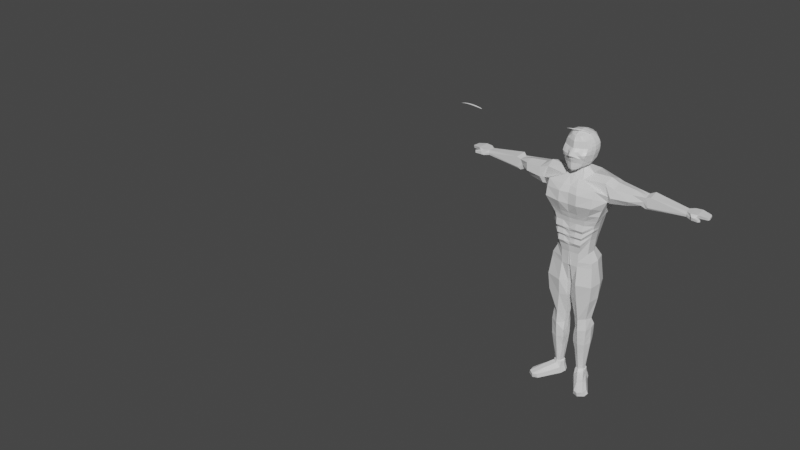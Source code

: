 # Source: char2_hair.blend  (saved by Blender 2.80.75; exported with 4.5.12 LTS)
import bpy
from mathutils import Matrix  # noqa: F401  (used for matrix-valued properties, if any)

bpy.ops.wm.read_factory_settings(use_empty=True)
scene = bpy.context.scene
scene.name = 'Scene'

# ---- collections
col_collection = bpy.data.collections.new('Collection'); scene.collection.children.link(col_collection)

# ---- materials (node trees are filled in below, after node groups)
mat_material = bpy.data.materials.new('Material')
mat_material.alpha_threshold = 0.0
mat_material.use_transparent_shadow = False
mat_material.line_color = (0.0, 0.0, 0.0, 1.0)

# ---- material node trees
mat_material.use_nodes = True; mat_material.node_tree.nodes.clear()
_N = mat_material.node_tree.nodes; _L = mat_material.node_tree.links
n0 = _N.new('ShaderNodeOutputMaterial'); n0.name = 'Material Output'; n0.location = (300, 300)
n1 = _N.new('ShaderNodeBsdfPrincipled'); n1.name = 'Principled BSDF'; n1.location = (10, 300)
n1.distribution = 'GGX'
n1.subsurface_method = 'BURLEY'
n1.inputs[2].default_value = 0.4
n1.inputs[3].default_value = 1.45
n1.inputs[27].default_value = (0.0, 0.0, 0.0, 1.0)
n1.inputs[28].default_value = 1.0
_L.new(n1.outputs[0], n0.inputs[0])
n0.is_active_output = True

# ---- world
world_world = bpy.data.worlds.new('World'); scene.world = world_world
world_world.use_nodes = True; world_world.node_tree.nodes.clear()
_N = world_world.node_tree.nodes; _L = world_world.node_tree.links
n0 = _N.new('ShaderNodeOutputWorld'); n0.name = 'World Output'; n0.location = (300, 300)
n1 = _N.new('ShaderNodeBackground'); n1.name = 'Background'; n1.location = (10, 300)
n1.inputs[0].default_value = (0.05088, 0.05088, 0.05088, 1.0)
_L.new(n1.outputs[0], n0.inputs[0])
n0.is_active_output = True
world_world.color = (0.05088, 0.05088, 0.05088)
world_world.use_sun_shadow = False
world_world.sun_shadow_jitter_overblur = 0.0

# ---- meshes
me_cube = bpy.data.meshes.new('Cube')
me_cube.from_pydata([(0.2805, 0.3953, 0.126), (0.2246, 0.3905, -0.9549), (0.3497, -0.4155, 0.1611), (0.2719, -0.6307, -1.049), (0.5111, -0.6546, -0.4813), (0.5043, -0.4903, -0.2327), (0.3696, 0.5443, -0.4673), (0.4107, 0.4891, -0.1424), (-0.002034, 0.4234, -1.025), (-0.002028, -0.6149, 0.2198), (-0.0001632, -0.7507, -1.201), (-0.002034, 0.417, 0.2107), (-0.002034, 0.6403, -0.1255), (-0.002034, 0.6785, -0.4833), (-0.0002749, -0.7413, -0.2548), (-0.0002749, -0.976, -0.5158), (0.4412, 0.1063, 0.2288), (0.4291, -0.1674, 0.2298), (0.3916, -0.1437, -1.047), (0.3916, 0.1142, -0.9782), (-0.002034, 0.1623, -1.093), (-0.002034, -0.2605, -1.131), (-0.002034, 0.02842, 0.3622), (-0.002034, -0.3707, 0.337), (0.6292, 0.1872, -0.4731), (0.6292, -0.1595, -0.5374), (0.64, 0.1866, -0.1452), (0.6398, -0.1352, -0.191), (0.3251, 0.4562, -0.7732), (0.3918, -0.6255, -0.8561), (-0.002034, 0.5741, -0.8385), (-0.0002749, -0.8149, -0.8363), (0.542, 0.162, -0.791), (0.542, -0.1588, -0.8326), (0.1446, -0.6769, -1.152), (0.1483, 0.4151, 0.1963), (0.12, 0.3969, -1.028), (0.1595, -0.5659, 0.219), (0.1846, -0.7846, -0.5101), (0.2575, -0.625, -0.2623), (0.1681, 0.6115, -0.4753), (0.1887, 0.5648, -0.134), (0.2173, 0.06189, 0.3163), (0.2221, -0.2692, 0.3215), (0.2056, 0.09792, -1.084), (0.1817, -0.2305, -1.085), (0.2101, -0.74, -0.8359), (0.1459, 0.5152, -0.8059), (0.0002069, 0.5748, -1.477), (-0.00296, -0.5258, -1.547), (0.4777, 0.8252, -1.485), (0.4179, -0.4895, -1.563), (-0.006761, 0.6342, -2.054), (-0.05056, -0.8479, -2.103), (0.5555, 1.012, -2.056), (1.032, -0.7611, -2.143), (1.415, 0.5148, -1.546), (1.303, -0.3558, -1.515), (1.448, 0.5658, -2.333), (1.412, -0.2425, -2.324), (-0.006712, 0.6633, -4.862), (-0.02186, -0.4235, -4.912), (0.2022, 0.7209, -4.864), (0.3848, -0.367, -4.928), (0.6396, 0.5388, -4.834), (0.7155, -0.1735, -4.912), (-0.009919, 0.7255, -2.971), (-0.02705, -0.7191, -3.027), (1.141, 0.5993, -2.958), (0.473, 0.8013, -2.972), (1.151, -0.3231, -3.036), (0.8349, -0.6703, -2.972), (4.495, 0.4279, -1.87), (4.534, 0.154, -1.885), (4.513, 0.4449, -2.084), (4.532, 0.1472, -2.095), (2.882, 0.03035, -1.781), (2.843, 0.4014, -1.746), (2.841, 0.5002, -2.144), (2.698, 0.05086, -2.179), (3.069, 0.04302, -1.726), (3.028, 0.563, -2.199), (3.03, 0.5431, -1.68), (2.885, 0.08333, -2.274), (4.691, 0.5759, -1.853), (4.73, 0.04443, -1.87), (4.693, 0.6053, -2.116), (4.732, 0.0738, -2.133), (4.978, 0.5926, -1.837), (4.993, 0.09644, -1.865), (4.976, 0.622, -2.007), (4.991, 0.1542, -2.026), (5.333, 0.5403, -1.901), (5.373, 0.2131, -1.911), (5.331, 0.5583, -2.013), (5.371, 0.2312, -2.023), (4.809, -0.04817, -1.954), (4.808, -0.01903, -2.094), (4.976, 0.06436, -1.95), (4.974, 0.1217, -2.099), (5.09, -0.06547, -1.99), (5.089, -0.06109, -2.078), (5.146, 0.01325, -1.986), (5.156, 0.02695, -2.083), (5.38, 0.5029, -1.922), (5.419, 0.2713, -1.928), (5.378, 0.5157, -1.995), (5.417, 0.2841, -2.002), (1.654, 0.4772, -1.6), (1.546, -0.2892, -2.326), (1.695, -0.3444, -1.659), (1.652, 0.5481, -2.267), (2.418, -0.1963, -1.726), (2.376, 0.522, -2.2), (2.382, 0.4114, -1.68), (2.246, -0.1532, -2.246), (-0.005041, 0.5811, -1.738), (-0.0004393, -0.7314, -1.851), (0.5274, 0.9529, -1.733), (1.025, -0.6546, -1.837), (1.414, 0.6549, -1.966), (1.455, -0.3466, -2.034), (4.505, 0.467, -1.987), (4.532, 0.1298, -2.0), (2.781, 0.04158, -1.999), (2.842, 0.4555, -1.964), (2.994, 0.03319, -2.183), (3.029, 0.5633, -1.964), (4.692, 0.592, -1.997), (4.731, 0.06051, -2.014), (4.977, 0.6087, -1.934), (4.992, 0.1281, -1.953), (5.332, 0.5501, -1.962), (5.372, 0.223, -1.972), (4.808, -0.03221, -2.03), (4.975, 0.09574, -2.031), (5.09, -0.06307, -2.039), (5.152, 0.02075, -2.039), (5.379, 0.5099, -1.962), (5.418, 0.2783, -1.969), (1.694, 0.7093, -1.957), (1.613, -0.4515, -2.025), (2.377, 0.619, -1.965), (2.324, -0.31, -2.011), (0.4486, -0.03697, 0.2381), (0.3916, -0.0212, -1.012), (-0.002034, -0.05476, -1.112), (-0.002034, -0.183, 0.3566), (0.6292, 0.00739, -0.5052), (0.6538, 0.01926, -0.1681), (0.542, -0.004848, -0.8118), (0.1771, -0.07198, -1.084), (0.2197, -0.1101, 0.3189), (-0.00296, -0.05585, -1.522), (0.6048, -0.02828, -1.369), (-0.02866, -0.2282, -2.079), (1.359, 0.06281, -1.371), (1.329, 0.0266, -2.308), (-0.02186, 0.1577, -4.887), (0.7638, 0.2113, -4.873), (1.113, 0.1381, -2.997), (-0.01848, -0.1208, -2.999), (4.514, 0.2909, -1.877), (4.522, 0.296, -2.089), (2.77, 0.2755, -2.162), (2.862, 0.2159, -1.764), (2.957, 0.313, -2.256), (3.049, 0.2931, -1.703), (4.711, 0.3102, -1.862), (4.712, 0.3396, -2.124), (4.986, 0.3445, -1.846), (4.984, 0.3881, -2.016), (5.353, 0.3767, -1.906), (5.351, 0.3948, -2.018), (5.4, 0.3871, -1.925), (5.398, 0.3999, -1.999), (1.659, 0.108, -1.532), (1.599, 0.1295, -2.356), (2.398, 0.1214, -1.634), (2.311, 0.1844, -2.31), (5.399, 0.3941, -1.965), (-0.01703, -0.1835, -1.827), (-0.03775, -0.8423, -2.606), (0.5824, 0.9051, -2.555), (-0.008481, 0.6772, -2.553), (1.289, 0.6432, -2.664), (1.24, -0.2864, -2.738), (1.034, -0.8266, -2.539), (-0.02312, -0.2098, -2.58), (1.21, 0.1488, -2.701), (0.04157, 0.4147, -1.026), (0.05437, -0.6013, 0.2247), (0.05967, -0.9607, -0.5141), (0.08962, -0.7057, -0.2524), (0.08322, 0.131, -1.088), (0.07161, -0.2459, -1.108), (0.06853, -0.7968, -0.83), (0.05363, -0.7409, -1.183), (0.05534, 0.4252, 0.2037), (0.06499, 0.6459, -0.4794), (0.07499, 0.6036, -0.1296), (0.08892, 0.03919, 0.3447), (0.09127, -0.3213, 0.3319), (0.05419, 0.5454, -0.8227), (0.2309, 0.6682, -1.491), (0.2018, -0.5081, -1.555), (0.2668, 0.8904, -2.055), (0.3907, -0.9102, -2.111), (0.08715, 0.7166, -4.863), (0.1672, -0.396, -4.92), (0.3923, -0.7114, -3.032), (0.225, 0.8304, -2.971), (0.3052, -0.7785, -1.86), (0.2564, 0.8576, -1.735), (0.09009, -0.1475, 0.3383), (0.3276, 0.8622, -2.554), (0.3988, -0.9282, -2.562), (-0.01426, 0.7284, -3.227), (0.9823, 0.5773, -3.209), (1.058, -0.2687, -3.287), (0.6876, -0.5953, -3.251), (-0.02516, -0.6401, -3.281), (0.3745, 0.7688, -3.229), (1.052, 0.1647, -3.248), (-0.01971, -0.01951, -3.254), (0.3216, -0.6183, -3.287), (0.1749, 0.8187, -3.228), (-0.01563, 0.6835, -3.744), (0.867, 0.5703, -3.724), (0.9428, -0.2515, -3.538), (0.6304, -0.5541, -3.505), (0.9462, 0.1731, -3.631), (-0.0201, 0.01245, -3.771), (0.2993, -0.5782, -3.498), (0.1591, 0.7518, -3.745), (-0.02456, -0.6011, -3.492), (0.3435, 0.7645, -3.746), (-0.0172, 0.6845, -4.0), (0.8097, 0.5624, -3.978), (0.9311, -0.245, -3.76), (0.5773, -0.507, -3.916), (0.9003, 0.1827, -3.885), (-0.02054, 0.04902, -4.026), (0.2737, -0.5324, -3.908), (0.141, 0.749, -4.001), (-0.02388, -0.5564, -3.902), (0.3079, 0.7596, -4.002), (-0.01864, 0.6855, -4.236), (0.7569, 0.5551, -4.212), (0.8328, -0.2138, -4.026), (0.5282, -0.4636, -4.242), (0.858, 0.1916, -4.119), (-0.02095, 0.08273, -4.262), (0.2502, -0.4901, -4.234), (0.1243, 0.7465, -4.237), (-0.02325, -0.5151, -4.227), (0.2751, 0.7551, -4.238), (-0.01997, 0.6863, -4.45), (0.7084, 0.5483, -4.423), (0.7843, -0.1971, -4.237), (0.4831, -0.4236, -4.606), (0.819, 0.1998, -4.331), (-0.02132, 0.1138, -4.475), (0.2285, -0.4511, -4.598), (0.1089, 0.7441, -4.45), (-0.02268, -0.4772, -4.59), (0.245, 0.751, -4.451), (-0.02419, -0.5765, -3.759), (0.3239, 0.7618, -3.887), (-0.01649, 0.6841, -3.885), (0.8355, 0.566, -3.863), (0.9113, -0.2407, -3.677), (0.6012, -0.6021, -3.773), (0.9209, 0.1784, -3.771), (-0.02034, 0.03257, -3.911), (0.2852, -0.6269, -3.766), (0.1491, 0.7503, -3.886), (-0.02355, -0.5348, -4.105), (0.2907, 0.7573, -4.126), (-0.01795, 0.685, -4.124), (0.782, 0.5586, -4.101), (0.8579, -0.2224, -3.915), (0.5515, -0.5572, -4.12), (0.8781, 0.1874, -4.008), (-0.02075, 0.06669, -4.15), (0.2614, -0.5831, -4.112), (0.1322, 0.7477, -4.125), (-0.02295, -0.4953, -4.434), (0.2593, 0.753, -4.35), (-0.01934, 0.6859, -4.348), (0.7315, 0.5515, -4.323), (0.8074, -0.205, -4.137), (0.5046, -0.512, -4.449), (0.8376, 0.1959, -4.23), (-0.02114, 0.09896, -4.373), (0.2389, -0.539, -4.441), (0.1162, 0.7452, -4.349), (0.5195, -0.5745, -0.3721), (-0.0002749, -0.8687, -0.402), (0.3906, 0.5161, -0.3013), (-0.002034, 0.659, -0.3005), (0.6508, 0.1869, -0.3056), (0.6571, -0.1471, -0.3604), (0.212, -0.7412, -0.3772), (0.1786, 0.5876, -0.3009), (0.6539, 0.01345, -0.333), (0.0701, 0.6243, -0.3007), (0.08496, -0.8325, -0.3823), (0.3473, 0.5002, -0.6202), (0.4636, -0.6668, -0.6285), (-0.002034, 0.6263, -0.6609), (3.628e-05, -0.8611, -0.6157), (0.5856, 0.1746, -0.632), (0.5856, -0.1591, -0.685), (0.2393, -0.7979, -0.6094), (0.157, 0.5634, -0.6406), (0.5856, 0.001271, -0.6585), (0.05959, 0.5957, -0.651), (0.08475, -0.8627, -0.6046), (0.2972, 0.4209, -0.8427), (0.3534, -0.6352, -0.9319), (-0.002034, 0.5086, -0.9104), (-0.0002149, -0.8161, -1.028), (0.4872, 0.1364, -0.8635), (0.4872, -0.1507, -0.9196), (0.132, 0.4648, -0.8972), (0.1846, -0.7454, -1.004), (0.4872, -0.01363, -0.8916), (0.04741, 0.4873, -0.9039), (0.06052, -0.7953, -1.014), (0.2843, 0.4046, -0.9029), (0.3357, -0.6328, -0.9947), (-0.002034, 0.4783, -0.9716), (-0.0001872, -0.8048, -1.118), (0.4619, 0.1245, -0.9251), (0.4619, -0.1469, -0.9878), (0.1255, 0.4415, -0.9674), (0.1631, -0.741, -1.112), (0.4619, -0.01769, -0.9564), (0.04428, 0.4604, -0.9696), (0.05682, -0.7877, -1.127), (0.3923, -0.3222, 0.1849), (-0.001979, -0.539, -1.187), (-0.00291, -0.5345, 0.2736), (0.5762, -0.4107, -0.5094), (0.5941, -0.3125, -0.1909), (0.3318, -0.4021, -1.048), (0.467, -0.4146, -0.8444), (0.1902, -0.4436, 0.2601), (0.165, -0.4682, -1.102), (0.06263, -0.5075, -1.155), (0.07527, -0.4903, 0.267), (0.5884, -0.3605, -0.3467), (0.5247, -0.4126, -0.6769), (0.4204, -0.4079, -0.9255), (0.3989, -0.4048, -0.991), (0.2261, -0.6555, -1.104), (0.2096, 0.4059, 0.1638), (0.2615, 0.5804, -0.4716), (0.2916, 0.5297, -0.1379), (0.3336, 0.08249, 0.2863), (0.318, -0.222, 0.3009), (0.229, 0.4878, -0.7908), (0.1425, 0.4071, -0.9941), (0.2507, -0.5155, 0.1989), (0.3838, -0.7411, -0.4968), (0.3719, -0.5626, -0.2548), (0.3143, 0.1055, -1.035), (0.3015, -0.1894, -1.067), (0.2943, -0.6869, -0.8454), (0.3258, -0.07621, 0.2936), (0.299, -0.04844, -1.051), (0.3903, -0.6639, -0.3765), (0.2769, 0.5545, -0.3011), (0.3432, -0.7235, -0.6271), (0.2452, 0.5341, -0.6312), (0.2628, -0.6944, -0.9708), (0.2085, 0.4444, -0.8719), (0.1991, 0.4244, -0.9375), (0.2431, -0.6908, -1.057), (0.2839, -0.3972, 0.2493), (0.2648, -0.4376, -1.077), (-0.002034, 0.5945, -0.02175), (0.4603, -0.4991, -0.07642), (-0.0007928, -0.7306, -0.1189), (0.3723, 0.4763, -0.05869), (0.6114, 0.1629, -0.02796), (0.6085, -0.1447, -0.05271), (0.2282, -0.6231, -0.1174), (0.1767, 0.5355, -0.03195), (0.6099, 0.002644, -0.04033), (0.06919, 0.5658, -0.02671), (0.08064, -0.6921, -0.1182), (0.5345, -0.3217, -0.06455), (0.3358, -0.5656, -0.09841), (0.2674, 0.5081, -0.04435), (-0.002034, 0.547, 0.08583), (0.4147, -0.5082, 0.04218), (-0.00133, -0.7128, 0.02209), (0.3324, 0.4631, 0.02812), (0.5491, 0.1383, 0.09356), (0.5305, -0.1545, 0.09066), (0.1977, -0.6211, 0.01998), (0.1644, 0.5051, 0.07381), (0.5398, -0.01458, 0.09211), (0.06317, 0.5266, 0.07998), (0.07133, -0.678, 0.02107), (0.4727, -0.3312, 0.06645), (0.2983, -0.5688, 0.03027), (0.2422, 0.4856, 0.05264), (0.3081, 0.2524, -0.9666), (0.3744, 0.2761, 0.1963), (-0.002034, 0.3073, -1.059), (-0.002034, 0.2515, 0.2986), (0.4994, 0.3657, -0.4702), (0.5411, 0.3378, -0.1438), (0.4335, 0.3091, -0.7821), (0.1628, 0.2596, -1.056), (0.1828, 0.2638, 0.2638), (0.0624, 0.2841, -1.057), (0.07213, 0.2575, 0.2817), (0.5207, 0.3515, -0.3034), (0.4665, 0.3374, -0.6261), (0.3922, 0.2786, -0.8531), (0.3731, 0.2645, -0.914), (0.2716, 0.2695, 0.2325), (0.2526, 0.2563, -1.014), (0.4918, 0.3196, -0.04333), (0.4407, 0.3007, 0.06084), (0.3346, 0.475, -0.708), (0.4224, -0.6431, -0.7187), (-0.002034, 0.5963, -0.7628), (-0.0001422, -0.856, -0.6917), (0.5606, 0.1674, -0.7232), (0.5606, -0.159, -0.7697), (0.2225, -0.7775, -0.6865), (0.1506, 0.5357, -0.7354), (0.5606, -0.002238, -0.7464), (0.05649, 0.5669, -0.7495), (0.07545, -0.8421, -0.6913), (0.4916, -0.4137, -0.7729), (0.2359, 0.5076, -0.7227), (0.3152, -0.7152, -0.7102), (0.4476, 0.3212, -0.7156), (-0.09344, 0.7112, -5.253), (-0.0533, -0.3998, -5.302), (0.1763, 1.01, -5.291), (0.3812, -0.3433, -5.319), (0.8173, 0.804, -5.285), (0.9145, -0.1498, -5.302), (-0.0533, 0.1814, -5.277), (0.9763, 0.235, -5.263), (0.02904, 1.006, -5.307), (0.1193, -0.3723, -5.31), (-0.121, 0.7165, -5.48), (-0.06037, -0.3945, -5.529), (0.3059, 1.047, -5.572), (0.3533, -0.3381, -5.546), (0.8421, 0.8093, -5.542), (0.9433, -0.1445, -5.53), (-0.121, 0.1867, -5.505), (1.008, 0.2403, -5.49), (-0.1753, 0.8527, -5.966), (0.04871, -0.366, -5.537), (-0.04279, 0.2145, -5.509), (0.4969, -0.1732, -8.098), (0.8642, 0.3215, -8.101), (0.7706, 0.02702, -8.066), (0.6829, 0.5604, -8.153), (0.4665, 0.7018, -8.228), (0.286, 0.4887, -8.315), (0.2057, 0.06666, -8.132), (0.1565, 0.2957, -8.21), (0.5427, 0.1181, -10.84), (0.7628, 0.461, -10.99), (0.7394, 0.2748, -10.82), (0.7079, 0.6426, -10.95), (0.508, 0.6869, -10.98), (0.3376, 0.5925, -10.98), (0.3609, 0.1587, -11.03), (0.2929, 0.4176, -11.01), (0.4653, 0.6881, -8.563), (0.8357, 0.6617, -8.533), (0.1972, 0.3085, -8.59), (0.236, 0.5091, -8.562), (0.2572, 0.1101, -8.619), (0.5175, -0.1639, -8.627), (0.8309, 0.01314, -8.611), (0.888, 0.3343, -8.572), (0.01365, 0.2518, -7.128), (0.08978, 0.6813, -7.157), (0.9721, -0.1564, -7.097), (0.4117, -0.2882, -7.113), (0.09301, -0.1644, -7.104), (0.3759, 0.9804, -7.097), (1.06, 0.3508, -7.057), (0.8268, 0.8861, -7.067), (-0.008056, 0.2375, -6.372), (1.032, -0.2208, -6.36), (0.09668, -0.1933, -6.368), (1.116, 0.338, -6.321), (-0.01219, 0.7472, -6.404), (0.3892, -0.4067, -6.376), (0.3489, 1.006, -6.377), (0.9688, 0.8064, -6.347), (0.5177, 0.5223, -11.3), (0.547, 0.1338, -11.33), (0.8453, 0.5186, -11.28), (0.8079, 0.2968, -11.31), (0.7737, 0.7003, -11.24), (0.5128, 0.7446, -11.27), (0.2903, 0.6502, -11.27), (0.3127, 0.2118, -11.32), (0.232, 0.4695, -11.29), (1.351, -0.4275, -11.13), (1.319, -0.7052, -11.13), (1.122, -0.8619, -11.14), (1.387, -0.6405, -11.33), (0.9402, -0.7786, -11.14), (1.425, -0.4187, -11.29), (1.126, -0.8035, -11.35), (0.8921, -0.7255, -11.34), (1.113, -0.1962, -11.32), (1.15, 0.02557, -11.28), (1.068, -0.03209, -11.0), (1.044, -0.2609, -10.95), (0.6175, -0.2812, -11.33), (0.6656, -0.3344, -11.11), (0.8517, -0.3592, -11.34), (0.8474, -0.4176, -10.97), (0.6674, 0.5769, -10.7), (0.3861, 0.5335, -10.71), (0.5381, 0.1785, -10.71), (0.7125, 0.4364, -10.73), (0.5121, 0.6207, -10.71), (0.3547, 0.4068, -10.71), (0.4081, 0.2267, -10.71), (0.6872, 0.2888, -10.72), (0.4887, 0.7974, -9.779), (0.2759, 0.3577, -9.794), (0.3187, 0.141, -9.806), (0.759, 0.1191, -9.807), (0.7281, 0.665, -9.782), (0.2689, 0.5213, -9.775), (0.5278, 0.01309, -9.811), (0.8415, 0.3854, -9.791), (0.7067, 0.5871, -10.74), (0.3423, 0.5427, -10.75), (0.5402, 0.1691, -10.73), (0.7643, 0.4402, -10.77), (0.5064, 0.6309, -10.75), (0.3009, 0.4085, -10.76), (0.3697, 0.2161, -10.76), (0.7334, 0.2866, -10.74), (0.4778, 0.8608, -9.308), (0.2394, 0.3349, -9.328), (0.2404, 0.06525, -9.348), (0.7924, 0.0404, -9.345), (0.7906, 0.7049, -9.282), (0.2229, 0.5157, -9.305), (0.523, -0.07024, -9.355), (0.9014, 0.3617, -9.318), (0.4599, 0.8225, -8.961), (0.2198, 0.3226, -8.985), (0.2482, 0.02102, -9.009), (0.8103, 0.02772, -9.003), (0.8115, 0.7018, -8.933), (0.2248, 0.5126, -8.959), (0.5204, -0.1138, -9.016), (0.8952, 0.3489, -8.971)], [], [(375, 358, 6, 308), (318, 192, 15, 311), (373, 359, 7, 299), (381, 346, 3, 356), (407, 341, 2, 397), (409, 357, 0, 399), (353, 344, 4, 309), (307, 193, 14, 298), (406, 191, 9, 398), (351, 343, 9, 191), (352, 345, 5, 297), (421, 415, 26, 301), (305, 149, 27, 302), (420, 413, 22, 201), (214, 147, 23, 202), (422, 414, 24, 312), (316, 148, 25, 313), (428, 411, 16, 400), (404, 144, 17, 401), (426, 410, 19, 367), (371, 145, 18, 368), (327, 150, 33, 324), (423, 416, 32, 323), (354, 347, 29, 320), (329, 196, 31, 322), (377, 362, 28, 319), (328, 203, 47, 325), (376, 369, 46, 326), (194, 44, 50, 204), (419, 417, 44, 194), (370, 152, 43, 361), (425, 418, 42, 360), (380, 348, 37, 364), (408, 364, 37, 402), (372, 366, 39, 303), (405, 198, 35, 403), (350, 349, 34, 197), (306, 200, 41, 304), (374, 365, 38, 314), (317, 199, 40, 315), (181, 116, 52, 155), (195, 21, 49, 205), (151, 45, 51, 154), (146, 20, 48, 153), (266, 258, 64, 62), (213, 118, 54, 206), (212, 117, 53, 207), (118, 50, 56, 120), (167, 80, 73, 162), (119, 55, 59, 121), (262, 257, 60, 158), (154, 51, 57, 156), (62, 64, 448, 446), (61, 158, 450, 445), (261, 259, 65, 159), (264, 266, 62, 208), (259, 260, 63, 65), (263, 265, 61, 209), (216, 182, 67, 210), (186, 187, 71, 70), (215, 183, 69, 211), (189, 186, 70, 160), (188, 184, 66, 161), (183, 185, 68, 69), (162, 73, 85, 168), (166, 81, 74, 163), (127, 82, 72, 122), (126, 83, 75, 123), (143, 115, 79, 124), (142, 114, 77, 125), (179, 113, 78, 164), (178, 112, 76, 165), (124, 79, 83, 126), (125, 77, 82, 127), (164, 78, 81, 166), (165, 76, 80, 167), (168, 85, 89, 170), (163, 74, 86, 169), (122, 72, 84, 128), (123, 75, 87, 129), (170, 89, 93, 172), (169, 86, 90, 171), (128, 84, 88, 130), (89, 85, 96, 98), (172, 93, 105, 174), (171, 90, 94, 173), (130, 88, 92, 132), (131, 91, 95, 133), (134, 97, 101, 136), (129, 87, 97, 134), (87, 91, 99, 97), (131, 89, 98, 135), (136, 101, 103, 137), (135, 98, 102, 137), (98, 96, 100, 102), (97, 99, 103, 101), (180, 139, 107, 175), (173, 94, 106, 175), (132, 92, 104, 138), (133, 95, 107, 139), (156, 57, 110, 176), (157, 58, 111, 177), (120, 56, 108, 140), (121, 59, 109, 141), (176, 110, 112, 178), (177, 111, 113, 179), (140, 108, 114, 142), (141, 109, 115, 143), (110, 141, 143, 112), (111, 140, 142, 113), (57, 121, 141, 110), (58, 120, 140, 111), (93, 133, 139, 105), (94, 132, 138, 106), (174, 105, 139, 180), (99, 135, 137, 103), (100, 136, 137, 102), (91, 131, 135, 99), (85, 129, 134, 96), (96, 134, 136, 100), (89, 131, 133, 93), (90, 130, 132, 94), (86, 128, 130, 90), (73, 123, 129, 85), (74, 122, 128, 86), (78, 125, 127, 81), (76, 124, 126, 80), (113, 142, 125, 78), (112, 143, 124, 76), (80, 126, 123, 73), (81, 127, 122, 74), (51, 119, 121, 57), (54, 118, 120, 58), (205, 49, 117, 212), (204, 50, 118, 213), (153, 48, 116, 181), (49, 153, 181, 117), (104, 174, 180, 138), (109, 177, 179, 115), (108, 176, 178, 114), (59, 157, 177, 109), (56, 156, 176, 108), (95, 173, 175, 107), (138, 180, 175, 106), (91, 171, 173, 95), (92, 172, 174, 104), (87, 169, 171, 91), (88, 170, 172, 92), (75, 163, 169, 87), (84, 168, 170, 88), (77, 165, 167, 82), (79, 164, 166, 83), (114, 178, 165, 77), (115, 179, 164, 79), (83, 166, 163, 75), (72, 162, 168, 84), (182, 188, 161, 67), (185, 189, 160, 68), (258, 261, 159, 64), (158, 60, 444, 450), (208, 62, 446, 452), (50, 154, 156, 56), (265, 262, 158, 61), (82, 167, 162, 72), (21, 146, 153, 49), (44, 151, 154, 50), (117, 181, 155, 53), (360, 42, 152, 370), (323, 32, 150, 327), (367, 19, 145, 371), (400, 16, 144, 404), (312, 24, 148, 316), (201, 22, 147, 214), (301, 26, 149, 305), (58, 157, 189, 185), (53, 155, 188, 182), (54, 58, 185, 183), (155, 52, 184, 188), (157, 59, 186, 189), (206, 54, 183, 215), (59, 55, 187, 186), (207, 53, 182, 216), (55, 207, 216, 187), (52, 206, 215, 184), (42, 201, 214, 152), (209, 61, 445, 453), (48, 204, 213, 116), (51, 205, 212, 119), (184, 215, 211, 66), (187, 216, 210, 71), (260, 263, 209, 63), (257, 264, 208, 60), (64, 159, 451, 448), (119, 212, 207, 55), (116, 213, 206, 52), (45, 195, 205, 51), (310, 13, 199, 317), (300, 12, 200, 306), (342, 350, 197, 10), (396, 11, 198, 405), (412, 419, 194, 20), (20, 194, 204, 48), (321, 30, 203, 328), (326, 46, 196, 329), (152, 214, 202, 43), (418, 420, 201, 42), (348, 351, 191, 37), (402, 37, 191, 406), (303, 39, 193, 307), (314, 38, 192, 318), (66, 211, 226, 217), (71, 210, 225, 220), (67, 161, 224, 221), (68, 160, 223, 218), (210, 67, 221, 225), (70, 71, 220, 219), (211, 69, 222, 226), (160, 70, 219, 223), (161, 66, 217, 224), (69, 68, 218, 222), (217, 226, 234, 227), (220, 225, 233, 230), (221, 224, 232, 235), (218, 223, 231, 228), (225, 221, 235, 233), (219, 220, 230, 229), (226, 222, 236, 234), (223, 219, 229, 231), (224, 217, 227, 232), (222, 218, 228, 236), (269, 276, 244, 237), (272, 275, 243, 240), (267, 274, 242, 245), (270, 273, 241, 238), (275, 267, 245, 243), (271, 272, 240, 239), (276, 268, 246, 244), (273, 271, 239, 241), (274, 269, 237, 242), (268, 270, 238, 246), (279, 286, 254, 247), (282, 285, 253, 250), (277, 284, 252, 255), (280, 283, 251, 248), (285, 277, 255, 253), (281, 282, 250, 249), (286, 278, 256, 254), (283, 281, 249, 251), (284, 279, 247, 252), (278, 280, 248, 256), (289, 296, 264, 257), (292, 295, 263, 260), (287, 294, 262, 265), (290, 293, 261, 258), (295, 287, 265, 263), (291, 292, 260, 259), (296, 288, 266, 264), (293, 291, 259, 261), (294, 289, 257, 262), (288, 290, 258, 266), (236, 228, 270, 268), (232, 227, 269, 274), (231, 229, 271, 273), (234, 236, 268, 276), (229, 230, 272, 271), (233, 235, 267, 275), (228, 231, 273, 270), (235, 232, 274, 267), (230, 233, 275, 272), (227, 234, 276, 269), (246, 238, 280, 278), (242, 237, 279, 284), (241, 239, 281, 283), (244, 246, 278, 286), (239, 240, 282, 281), (243, 245, 277, 285), (238, 241, 283, 280), (245, 242, 284, 277), (240, 243, 285, 282), (237, 244, 286, 279), (256, 248, 290, 288), (252, 247, 289, 294), (251, 249, 291, 293), (254, 256, 288, 296), (249, 250, 292, 291), (253, 255, 287, 295), (248, 251, 293, 290), (255, 252, 294, 287), (250, 253, 295, 292), (247, 254, 296, 289), (38, 303, 307, 192), (13, 300, 306, 199), (24, 301, 305, 148), (199, 306, 304, 40), (365, 372, 303, 38), (148, 305, 302, 25), (414, 421, 301, 24), (344, 352, 297, 4), (192, 307, 298, 15), (358, 373, 299, 6), (435, 314, 318, 439), (431, 310, 317, 438), (433, 312, 316, 437), (438, 317, 315, 436), (442, 374, 314, 435), (437, 316, 313, 434), (443, 422, 312, 433), (440, 353, 309, 430), (439, 318, 311, 432), (441, 375, 308, 429), (337, 326, 329, 340), (332, 321, 328, 339), (334, 323, 327, 338), (379, 376, 326, 337), (339, 328, 325, 336), (378, 377, 319, 330), (340, 329, 322, 333), (355, 354, 320, 331), (424, 423, 323, 334), (338, 327, 324, 335), (145, 338, 335, 18), (410, 424, 334, 19), (346, 355, 331, 3), (197, 340, 333, 10), (363, 378, 330, 1), (190, 339, 336, 36), (356, 379, 337, 34), (19, 334, 338, 145), (8, 332, 339, 190), (34, 337, 340, 197), (18, 335, 355, 346), (335, 324, 354, 355), (434, 313, 353, 440), (25, 302, 352, 344), (43, 202, 351, 348), (21, 195, 350, 342), (195, 45, 349, 350), (361, 43, 348, 380), (324, 33, 347, 354), (302, 27, 345, 352), (202, 23, 343, 351), (313, 25, 344, 353), (401, 17, 341, 407), (368, 18, 346, 381), (45, 368, 381, 349), (17, 361, 380, 341), (3, 331, 379, 356), (36, 336, 378, 363), (336, 325, 377, 378), (331, 320, 376, 379), (436, 315, 375, 441), (430, 309, 374, 442), (40, 304, 373, 358), (4, 297, 372, 365), (44, 367, 371, 151), (16, 360, 370, 144), (309, 4, 365, 374), (297, 5, 366, 372), (397, 2, 364, 408), (341, 380, 364, 2), (411, 425, 360, 16), (144, 370, 361, 17), (320, 29, 369, 376), (325, 47, 362, 377), (151, 371, 368, 45), (417, 426, 367, 44), (403, 35, 357, 409), (349, 381, 356, 34), (304, 41, 359, 373), (315, 40, 358, 375), (41, 389, 395, 359), (5, 383, 394, 366), (27, 387, 393, 345), (39, 388, 392, 193), (12, 382, 391, 200), (26, 386, 390, 149), (200, 391, 389, 41), (366, 394, 388, 39), (149, 390, 387, 27), (415, 427, 386, 26), (193, 392, 384, 14), (359, 395, 385, 7), (345, 393, 383, 5), (389, 403, 409, 395), (383, 397, 408, 394), (387, 401, 407, 393), (388, 402, 406, 392), (382, 396, 405, 391), (386, 400, 404, 390), (391, 405, 403, 389), (394, 408, 402, 388), (390, 404, 401, 387), (427, 428, 400, 386), (392, 406, 398, 384), (395, 409, 399, 385), (393, 407, 397, 383), (385, 399, 428, 427), (7, 385, 427, 415), (36, 363, 426, 417), (0, 357, 425, 411), (1, 330, 424, 410), (330, 319, 423, 424), (429, 308, 422, 443), (6, 299, 421, 414), (35, 198, 420, 418), (8, 190, 419, 412), (357, 35, 418, 425), (190, 36, 417, 419), (319, 28, 416, 423), (363, 1, 410, 426), (399, 0, 411, 428), (308, 6, 414, 422), (198, 11, 413, 420), (299, 7, 415, 421), (28, 429, 443, 416), (29, 430, 442, 369), (47, 436, 441, 362), (33, 434, 440, 347), (362, 441, 429, 28), (196, 439, 432, 31), (347, 440, 430, 29), (416, 443, 433, 32), (150, 437, 434, 33), (369, 442, 435, 46), (203, 438, 436, 47), (32, 433, 437, 150), (30, 431, 438, 203), (46, 435, 439, 196), (446, 448, 458, 456), (445, 450, 460, 455), (452, 446, 456, 462), (450, 444, 454, 460), (453, 445, 455, 463), (448, 451, 461, 458), (63, 209, 453, 447), (60, 208, 452, 444), (65, 63, 447, 449), (159, 65, 449, 451), (490, 494, 469, 470), (493, 489, 472, 471), (489, 490, 470, 472), (491, 492, 465, 467), (454, 462, 464, 460), (460, 464, 463, 455), (447, 453, 463, 457), (444, 452, 462, 454), (449, 447, 457, 459), (451, 449, 459, 461), (547, 550, 477, 478), (552, 551, 480, 479), (550, 546, 476, 477), (551, 547, 478, 480), (495, 491, 467, 466), (492, 493, 471, 465), (494, 496, 468, 469), (496, 495, 466, 468), (477, 476, 509, 510), (480, 478, 511, 513), (524, 525, 515, 514), (476, 474, 507, 509), (553, 548, 473, 475), (548, 552, 479, 473), (546, 549, 474, 476), (549, 553, 475, 474), (466, 467, 487, 488), (468, 466, 488, 482), (465, 471, 485, 486), (467, 465, 486, 487), (472, 470, 484, 483), (469, 468, 482, 481), (471, 472, 483, 485), (470, 469, 481, 484), (504, 500, 495, 496), (503, 504, 496, 494), (502, 499, 493, 492), (500, 498, 491, 495), (498, 502, 492, 491), (497, 501, 490, 489), (499, 497, 489, 493), (501, 503, 494, 490), (462, 456, 503, 501), (463, 464, 497, 499), (464, 462, 501, 497), (459, 457, 502, 498), (461, 459, 498, 500), (457, 463, 499, 502), (456, 458, 504, 503), (458, 461, 500, 504), (513, 505, 506, 512), (505, 510, 509, 507), (506, 505, 507, 508), (511, 510, 505, 513), (479, 480, 513, 512), (478, 477, 510, 511), (523, 524, 514, 519), (522, 523, 519, 517), (514, 515, 517, 519), (515, 516, 520, 517), (516, 518, 521, 520), (527, 526, 521, 518), (528, 522, 517, 520), (525, 529, 516, 515), (526, 528, 520, 521), (529, 527, 518, 516), (473, 479, 527, 529), (512, 506, 528, 526), (475, 473, 529, 525), (506, 508, 522, 528), (479, 512, 526, 527), (508, 507, 523, 522), (507, 474, 524, 523), (474, 475, 525, 524), (545, 541, 537, 533), (542, 545, 533, 530), (544, 540, 536, 532), (541, 544, 532, 537), (539, 543, 531, 535), (538, 542, 530, 534), (540, 539, 535, 536), (543, 538, 534, 531), (559, 554, 538, 543), (556, 555, 539, 540), (554, 558, 542, 538), (555, 559, 543, 539), (557, 560, 544, 541), (560, 556, 540, 544), (558, 561, 545, 542), (561, 557, 541, 545), (533, 537, 553, 549), (530, 533, 549, 546), (532, 536, 552, 548), (537, 532, 548, 553), (535, 531, 547, 551), (534, 530, 546, 550), (536, 535, 551, 552), (531, 534, 550, 547), (569, 565, 557, 561), (566, 569, 561, 558), (568, 564, 556, 560), (565, 568, 560, 557), (563, 567, 559, 555), (562, 566, 558, 554), (564, 563, 555, 556), (567, 562, 554, 559), (484, 481, 562, 567), (485, 483, 563, 564), (481, 482, 566, 562), (483, 484, 567, 563), (487, 486, 568, 565), (486, 485, 564, 568), (482, 488, 569, 566), (488, 487, 565, 569)])
_uv = me_cube.uv_layers.new(name='UVMap')
_uv.uv.foreach_set('vector', [0.6891, 0.7164, 0.7083, 0.7164, 0.7083, 0.75, 0.6891, 0.75, 0.4391, 0.3446, 0.4583, 0.3446, 0.4583, 0.375, 0.4391, 0.375, 0.7509, 0.7164, 0.7917, 0.7164, 0.7917, 0.75, 0.7509, 0.75, 0.5914, 0.9583, 0.625, 0.9583, 0.625, 1.0, 0.5914, 1.0, 0.3418, 0.7083, 0.375, 0.7083, 0.375, 0.75, 0.3418, 0.75, 0.8418, 0.7164, 0.875, 0.7164, 0.875, 0.75, 0.8418, 0.75, 0.1891, 0.7083, 0.2083, 0.7083, 0.2083, 0.75, 0.1891, 0.75, 0.5009, 0.3446, 0.5417, 0.3446, 0.5417, 0.375, 0.5009, 0.375, 0.5918, 0.3446, 0.625, 0.3446, 0.625, 0.375, 0.5918, 0.375, 0.4696, 0.2083, 0.5, 0.2083, 0.5, 0.25, 0.4696, 0.25, 0.2509, 0.7083, 0.2917, 0.7083, 0.2917, 0.75, 0.2509, 0.75, 0.2509, 0.5417, 0.2917, 0.5417, 0.2917, 0.5833, 0.2509, 0.5833, 0.2509, 0.625, 0.2917, 0.625, 0.2917, 0.6667, 0.2509, 0.6667, 0.4696, 0.04167, 0.5, 0.04167, 0.5, 0.08333, 0.4696, 0.08333, 0.4696, 0.125, 0.5, 0.125, 0.5, 0.1667, 0.4696, 0.1667, 0.1891, 0.5417, 0.2083, 0.5417, 0.2083, 0.5833, 0.1891, 0.5833, 0.1891, 0.625, 0.2083, 0.625, 0.2083, 0.6667, 0.1891, 0.6667, 0.3418, 0.5417, 0.375, 0.5417, 0.375, 0.5833, 0.3418, 0.5833, 0.3418, 0.625, 0.375, 0.625, 0.375, 0.6667, 0.3418, 0.6667, 0.5914, 0.7917, 0.625, 0.7917, 0.625, 0.8333, 0.5914, 0.8333, 0.5914, 0.875, 0.625, 0.875, 0.625, 0.9167, 0.5914, 0.9167, 0.1458, 0.625, 0.1699, 0.625, 0.1699, 0.6667, 0.1458, 0.6667, 0.1458, 0.5417, 0.1699, 0.5417, 0.1699, 0.5833, 0.1458, 0.5833, 0.1458, 0.7083, 0.1699, 0.7083, 0.1699, 0.75, 0.1458, 0.75, 0.3958, 0.3446, 0.4199, 0.3446, 0.4199, 0.375, 0.3958, 0.375, 0.6458, 0.7164, 0.6699, 0.7164, 0.6699, 0.75, 0.6458, 0.75, 0.6458, 0.6554, 0.6699, 0.6554, 0.6699, 0.6874, 0.6458, 0.6874, 0.3958, 0.2836, 0.4199, 0.2836, 0.4199, 0.3126, 0.3958, 0.3126, 0.5304, 0.8333, 0.5624, 0.8333, 0.5624, 0.8333, 0.5304, 0.8333, 0.5304, 0.7917, 0.5624, 0.7917, 0.5624, 0.8333, 0.5304, 0.8333, 0.4086, 0.125, 0.4376, 0.125, 0.4376, 0.1667, 0.4086, 0.1667, 0.4086, 0.04167, 0.4376, 0.04167, 0.4376, 0.08333, 0.4086, 0.08333, 0.4086, 0.2083, 0.4376, 0.2083, 0.4376, 0.25, 0.4086, 0.25, 0.5918, 0.2836, 0.625, 0.2836, 0.625, 0.3126, 0.5918, 0.3126, 0.5009, 0.2836, 0.5417, 0.2836, 0.5417, 0.3126, 0.5009, 0.3126, 0.8418, 0.6554, 0.875, 0.6554, 0.875, 0.6874, 0.8418, 0.6874, 0.5304, 0.9583, 0.5624, 0.9583, 0.5624, 1.0, 0.5304, 1.0, 0.7509, 0.6554, 0.7917, 0.6554, 0.7917, 0.6874, 0.7509, 0.6874, 0.4391, 0.2836, 0.4583, 0.2836, 0.4583, 0.3126, 0.4391, 0.3126, 0.6891, 0.6554, 0.7083, 0.6554, 0.7083, 0.6874, 0.6891, 0.6874, 0.0, 0.0, 0.0, 0.0, 0.0, 0.0, 0.0, 0.0, 0.5304, 0.9167, 0.5, 0.9167, 0.5, 0.9167, 0.5304, 0.9167, 0.5624, 0.875, 0.5624, 0.9167, 0.5624, 0.9167, 0.5624, 0.875, 0.0, 0.0, 0.0, 0.0, 0.0, 0.0, 0.0, 0.0, 0.5624, 0.8333, 0.5624, 0.8333, 0.5624, 0.8333, 0.5624, 0.8333, 0.5304, 0.8333, 0.5624, 0.8333, 0.5624, 0.8333, 0.5304, 0.8333, 0.5304, 0.9167, 0.5, 0.9167, 0.5, 0.9167, 0.5304, 0.9167, 0.5624, 0.8333, 0.5624, 0.8333, 0.5624, 0.8333, 0.5624, 0.8333, 0.5624, 0.875, 0.5624, 0.9167, 0.5624, 0.9167, 0.5624, 0.875, 0.5624, 0.9167, 0.5624, 0.9167, 0.5624, 0.9167, 0.5624, 0.9167, 0.0, 0.0, 0.0, 0.0, 0.0, 0.0, 0.0, 0.0, 0.5624, 0.875, 0.5624, 0.9167, 0.5624, 0.9167, 0.5624, 0.875, 0.5624, 0.8333, 0.5624, 0.8333, 0.5624, 0.8333, 0.5624, 0.8333, 0.0, 0.0, 0.0, 0.0, 0.0, 0.0, 0.0, 0.0, 0.5624, 0.875, 0.5624, 0.9167, 0.5624, 0.9167, 0.5624, 0.875, 0.5304, 0.8333, 0.5624, 0.8333, 0.5624, 0.8333, 0.5304, 0.8333, 0.5624, 0.9167, 0.5624, 0.9167, 0.5624, 0.9167, 0.5624, 0.9167, 0.5304, 0.9167, 0.5, 0.9167, 0.5, 0.9167, 0.5304, 0.9167, 0.5304, 0.9167, 0.5, 0.9167, 0.5, 0.9167, 0.5304, 0.9167, 0.5624, 0.9167, 0.5624, 0.9167, 0.5624, 0.9167, 0.5624, 0.9167, 0.5304, 0.8333, 0.5624, 0.8333, 0.5624, 0.8333, 0.5304, 0.8333, 0.5624, 0.875, 0.5624, 0.9167, 0.5624, 0.9167, 0.5624, 0.875, 0.0, 0.0, 0.0, 0.0, 0.0, 0.0, 0.0, 0.0, 0.5624, 0.8333, 0.5624, 0.8333, 0.5624, 0.8333, 0.5624, 0.8333, 0.5624, 0.875, 0.5624, 0.9167, 0.5624, 0.9167, 0.5624, 0.875, 0.5624, 0.875, 0.5624, 0.8333, 0.5624, 0.8333, 0.5624, 0.875, 0.5624, 0.8333, 0.5624, 0.8333, 0.5624, 0.8333, 0.5624, 0.8333, 0.5624, 0.9167, 0.5624, 0.9167, 0.5624, 0.9167, 0.5624, 0.9167, 0.5624, 0.9167, 0.5624, 0.9167, 0.5624, 0.9167, 0.5624, 0.9167, 0.5624, 0.8333, 0.5624, 0.8333, 0.5624, 0.8333, 0.5624, 0.8333, 0.5624, 0.875, 0.5624, 0.8333, 0.5624, 0.8333, 0.5624, 0.875, 0.5624, 0.875, 0.5624, 0.9167, 0.5624, 0.9167, 0.5624, 0.875, 0.5624, 0.9167, 0.5624, 0.9167, 0.5624, 0.9167, 0.5624, 0.9167, 0.5624, 0.8333, 0.5624, 0.8333, 0.5624, 0.8333, 0.5624, 0.8333, 0.5624, 0.875, 0.5624, 0.8333, 0.5624, 0.8333, 0.5624, 0.875, 0.5624, 0.875, 0.5624, 0.9167, 0.5624, 0.9167, 0.5624, 0.875, 0.5624, 0.875, 0.5624, 0.9167, 0.5624, 0.9167, 0.5624, 0.875, 0.5624, 0.875, 0.5624, 0.8333, 0.5624, 0.8333, 0.5624, 0.875, 0.5624, 0.8333, 0.5624, 0.8333, 0.5624, 0.8333, 0.5624, 0.8333, 0.5624, 0.9167, 0.5624, 0.9167, 0.5624, 0.9167, 0.5624, 0.9167, 0.5624, 0.875, 0.5624, 0.9167, 0.5624, 0.9167, 0.5624, 0.875, 0.5624, 0.875, 0.5624, 0.8333, 0.5624, 0.8333, 0.5624, 0.875, 0.5624, 0.8333, 0.5624, 0.8333, 0.5624, 0.8333, 0.5624, 0.8333, 0.5624, 0.9167, 0.5624, 0.9167, 0.5624, 0.9167, 0.5624, 0.9167, 0.5624, 0.875, 0.5624, 0.9167, 0.5624, 0.9167, 0.5624, 0.875, 0.5624, 0.875, 0.5624, 0.8333, 0.5624, 0.8333, 0.5624, 0.875, 0.5624, 0.8333, 0.5624, 0.8333, 0.5624, 0.8333, 0.5624, 0.8333, 0.5624, 0.9167, 0.5624, 0.9167, 0.5624, 0.9167, 0.5624, 0.9167, 0.5624, 0.9167, 0.5624, 0.9167, 0.5624, 0.9167, 0.5624, 0.9167, 0.5624, 0.9167, 0.5624, 0.9167, 0.5624, 0.9167, 0.5624, 0.9167, 0.5624, 0.9167, 0.5624, 0.9167, 0.5624, 0.9167, 0.5624, 0.9167, 0.5624, 0.9167, 0.5624, 0.9167, 0.5624, 0.9167, 0.5624, 0.9167, 0.5624, 0.9167, 0.5624, 0.9167, 0.5624, 0.9167, 0.5624, 0.9167, 0.5624, 0.9167, 0.5624, 0.9167, 0.5624, 0.9167, 0.5624, 0.9167, 0.5624, 0.9167, 0.5624, 0.9167, 0.5624, 0.9167, 0.5624, 0.9167, 0.5624, 0.9167, 0.5624, 0.9167, 0.5624, 0.9167, 0.5624, 0.9167, 0.5624, 0.875, 0.5624, 0.9167, 0.5624, 0.9167, 0.5624, 0.875, 0.5624, 0.875, 0.5624, 0.8333, 0.5624, 0.8333, 0.5624, 0.875, 0.5624, 0.8333, 0.5624, 0.8333, 0.5624, 0.8333, 0.5624, 0.8333, 0.5624, 0.9167, 0.5624, 0.9167, 0.5624, 0.9167, 0.5624, 0.9167, 0.5624, 0.875, 0.5624, 0.9167, 0.5624, 0.9167, 0.5624, 0.875, 0.5624, 0.875, 0.5624, 0.8333, 0.5624, 0.8333, 0.5624, 0.875, 0.5624, 0.8333, 0.5624, 0.8333, 0.5624, 0.8333, 0.5624, 0.8333, 0.5624, 0.9167, 0.5624, 0.9167, 0.5624, 0.9167, 0.5624, 0.9167, 0.5624, 0.875, 0.5624, 0.9167, 0.5624, 0.9167, 0.5624, 0.875, 0.5624, 0.875, 0.5624, 0.8333, 0.5624, 0.8333, 0.5624, 0.875, 0.5624, 0.8333, 0.5624, 0.8333, 0.5624, 0.8333, 0.5624, 0.8333, 0.5624, 0.9167, 0.5624, 0.9167, 0.5624, 0.9167, 0.5624, 0.9167, 0.5624, 0.9167, 0.5624, 0.9167, 0.5624, 0.9167, 0.5624, 0.9167, 0.5624, 0.8333, 0.5624, 0.8333, 0.5624, 0.8333, 0.5624, 0.8333, 0.5624, 0.9167, 0.5624, 0.9167, 0.5624, 0.9167, 0.5624, 0.9167, 0.5624, 0.8333, 0.5624, 0.8333, 0.5624, 0.8333, 0.5624, 0.8333, 0.5624, 0.9167, 0.5624, 0.9167, 0.5624, 0.9167, 0.5624, 0.9167, 0.5624, 0.8333, 0.5624, 0.8333, 0.5624, 0.8333, 0.5624, 0.8333, 0.5624, 0.875, 0.5624, 0.9167, 0.5624, 0.9167, 0.5624, 0.875, 0.5624, 0.9167, 0.5624, 0.9167, 0.5624, 0.9167, 0.5624, 0.9167, 0.5624, 0.9167, 0.5624, 0.9167, 0.5624, 0.9167, 0.5624, 0.9167, 0.5624, 0.9167, 0.5624, 0.9167, 0.5624, 0.9167, 0.5624, 0.9167, 0.5624, 0.9167, 0.5624, 0.9167, 0.5624, 0.9167, 0.5624, 0.9167, 0.5624, 0.9167, 0.5624, 0.9167, 0.5624, 0.9167, 0.5624, 0.9167, 0.5624, 0.9167, 0.5624, 0.9167, 0.5624, 0.9167, 0.5624, 0.9167, 0.5624, 0.8333, 0.5624, 0.8333, 0.5624, 0.8333, 0.5624, 0.8333, 0.5624, 0.8333, 0.5624, 0.8333, 0.5624, 0.8333, 0.5624, 0.8333, 0.5624, 0.9167, 0.5624, 0.9167, 0.5624, 0.9167, 0.5624, 0.9167, 0.5624, 0.8333, 0.5624, 0.8333, 0.5624, 0.8333, 0.5624, 0.8333, 0.5624, 0.8333, 0.5624, 0.8333, 0.5624, 0.8333, 0.5624, 0.8333, 0.5624, 0.9167, 0.5624, 0.9167, 0.5624, 0.9167, 0.5624, 0.9167, 0.5624, 0.8333, 0.5624, 0.8333, 0.5624, 0.8333, 0.5624, 0.8333, 0.5624, 0.9167, 0.5624, 0.9167, 0.5624, 0.9167, 0.5624, 0.9167, 0.5624, 0.9167, 0.5624, 0.9167, 0.5624, 0.9167, 0.5624, 0.9167, 0.5624, 0.8333, 0.5624, 0.8333, 0.5624, 0.8333, 0.5624, 0.8333, 0.5624, 0.9167, 0.5624, 0.9167, 0.5624, 0.9167, 0.5624, 0.9167, 0.5624, 0.8333, 0.5624, 0.8333, 0.5624, 0.8333, 0.5624, 0.8333, 0.5304, 0.9167, 0.5, 0.9167, 0.5, 0.9167, 0.5304, 0.9167, 0.5304, 0.8333, 0.5624, 0.8333, 0.5624, 0.8333, 0.5304, 0.8333, 0.0, 0.0, 0.0, 0.0, 0.0, 0.0, 0.0, 0.0, 0.0, 0.0, 0.0, 0.0, 0.0, 0.0, 0.0, 0.0, 0.5624, 0.8333, 0.5624, 0.875, 0.5624, 0.875, 0.5624, 0.8333, 0.5624, 0.9167, 0.5624, 0.875, 0.5624, 0.875, 0.5624, 0.9167, 0.5624, 0.8333, 0.5624, 0.875, 0.5624, 0.875, 0.5624, 0.8333, 0.5624, 0.9167, 0.5624, 0.875, 0.5624, 0.875, 0.5624, 0.9167, 0.5624, 0.8333, 0.5624, 0.875, 0.5624, 0.875, 0.5624, 0.8333, 0.5624, 0.9167, 0.5624, 0.875, 0.5624, 0.875, 0.5624, 0.9167, 0.5624, 0.8333, 0.5624, 0.875, 0.5624, 0.875, 0.5624, 0.8333, 0.5624, 0.9167, 0.5624, 0.875, 0.5624, 0.875, 0.5624, 0.9167, 0.5624, 0.8333, 0.5624, 0.875, 0.5624, 0.875, 0.5624, 0.8333, 0.5624, 0.9167, 0.5624, 0.875, 0.5624, 0.875, 0.5624, 0.9167, 0.5624, 0.8333, 0.5624, 0.875, 0.5624, 0.875, 0.5624, 0.8333, 0.5624, 0.9167, 0.5624, 0.875, 0.5624, 0.875, 0.5624, 0.9167, 0.5624, 0.8333, 0.5624, 0.875, 0.5624, 0.875, 0.5624, 0.8333, 0.5624, 0.8333, 0.5624, 0.875, 0.5624, 0.875, 0.5624, 0.8333, 0.5624, 0.9167, 0.5624, 0.875, 0.5624, 0.875, 0.5624, 0.9167, 0.5624, 0.8333, 0.5624, 0.875, 0.5624, 0.875, 0.5624, 0.8333, 0.5624, 0.9167, 0.5624, 0.875, 0.5624, 0.875, 0.5624, 0.9167, 0.5624, 0.9167, 0.5624, 0.875, 0.5624, 0.875, 0.5624, 0.9167, 0.5624, 0.8333, 0.5624, 0.875, 0.5624, 0.875, 0.5624, 0.8333, 0.0, 0.0, 0.0, 0.0, 0.0, 0.0, 0.0, 0.0, 0.5624, 0.8333, 0.5624, 0.875, 0.5624, 0.875, 0.5624, 0.8333, 0.5624, 0.8333, 0.5624, 0.875, 0.5624, 0.875, 0.5624, 0.8333, 0.0, 0.0, 0.0, 0.0, 0.0, 0.0, 0.0, 0.0, 0.5304, 0.8333, 0.5624, 0.8333, 0.5624, 0.8333, 0.5304, 0.8333, 0.5624, 0.8333, 0.5624, 0.875, 0.5624, 0.875, 0.5624, 0.8333, 0.0, 0.0, 0.0, 0.0, 0.0, 0.0, 0.0, 0.0, 0.5624, 0.8333, 0.5624, 0.875, 0.5624, 0.875, 0.5624, 0.8333, 0.0, 0.0, 0.0, 0.0, 0.0, 0.0, 0.0, 0.0, 0.5624, 0.8333, 0.5624, 0.875, 0.5624, 0.875, 0.5624, 0.8333, 0.0, 0.0, 0.0, 0.0, 0.0, 0.0, 0.0, 0.0, 0.4086, 0.08333, 0.4376, 0.08333, 0.4376, 0.125, 0.4086, 0.125, 0.1458, 0.5833, 0.1699, 0.5833, 0.1699, 0.625, 0.1458, 0.625, 0.5914, 0.8333, 0.625, 0.8333, 0.625, 0.875, 0.5914, 0.875, 0.3418, 0.5833, 0.375, 0.5833, 0.375, 0.625, 0.3418, 0.625, 0.1891, 0.5833, 0.2083, 0.5833, 0.2083, 0.625, 0.1891, 0.625, 0.4696, 0.08333, 0.5, 0.08333, 0.5, 0.125, 0.4696, 0.125, 0.2509, 0.5833, 0.2917, 0.5833, 0.2917, 0.625, 0.2509, 0.625, 0.5624, 0.8333, 0.5624, 0.875, 0.5624, 0.875, 0.5624, 0.8333, 0.0, 0.0, 0.0, 0.0, 0.0, 0.0, 0.0, 0.0, 0.5624, 0.8333, 0.5624, 0.8333, 0.5624, 0.8333, 0.5624, 0.8333, 0.0, 0.0, 0.0, 0.0, 0.0, 0.0, 0.0, 0.0, 0.5624, 0.875, 0.5624, 0.9167, 0.5624, 0.9167, 0.5624, 0.875, 0.5304, 0.8333, 0.5624, 0.8333, 0.5624, 0.8333, 0.5304, 0.8333, 0.5624, 0.9167, 0.5624, 0.9167, 0.5624, 0.9167, 0.5624, 0.9167, 0.5304, 0.9167, 0.5, 0.9167, 0.5, 0.9167, 0.5304, 0.9167, 0.5624, 0.9167, 0.5304, 0.9167, 0.5304, 0.9167, 0.5624, 0.9167, 0.5, 0.8333, 0.5304, 0.8333, 0.5304, 0.8333, 0.5, 0.8333, 0.4376, 0.08333, 0.4696, 0.08333, 0.4696, 0.125, 0.4376, 0.125, 0.5304, 0.9167, 0.5, 0.9167, 0.5, 0.9167, 0.5304, 0.9167, 0.5, 0.8333, 0.5304, 0.8333, 0.5304, 0.8333, 0.5, 0.8333, 0.5624, 0.9167, 0.5304, 0.9167, 0.5304, 0.9167, 0.5624, 0.9167, 0.5, 0.8333, 0.5304, 0.8333, 0.5304, 0.8333, 0.5, 0.8333, 0.5624, 0.9167, 0.5304, 0.9167, 0.5304, 0.9167, 0.5624, 0.9167, 0.5624, 0.9167, 0.5304, 0.9167, 0.5304, 0.9167, 0.5624, 0.9167, 0.5, 0.8333, 0.5304, 0.8333, 0.5304, 0.8333, 0.5, 0.8333, 0.5624, 0.8333, 0.5624, 0.875, 0.5624, 0.875, 0.5624, 0.8333, 0.5624, 0.9167, 0.5304, 0.9167, 0.5304, 0.9167, 0.5624, 0.9167, 0.5, 0.8333, 0.5304, 0.8333, 0.5304, 0.8333, 0.5, 0.8333, 0.5624, 0.9167, 0.5304, 0.9167, 0.5304, 0.9167, 0.5624, 0.9167, 0.6891, 0.625, 0.7083, 0.625, 0.7083, 0.6554, 0.6891, 0.6554, 0.7509, 0.625, 0.7917, 0.625, 0.7917, 0.6554, 0.7509, 0.6554, 0.5, 0.9583, 0.5304, 0.9583, 0.5304, 1.0, 0.5, 1.0, 0.8418, 0.625, 0.875, 0.625, 0.875, 0.6554, 0.8418, 0.6554, 0.5, 0.7917, 0.5304, 0.7917, 0.5304, 0.8333, 0.5, 0.8333, 0.5, 0.8333, 0.5304, 0.8333, 0.5304, 0.8333, 0.5, 0.8333, 0.6458, 0.625, 0.6699, 0.625, 0.6699, 0.6554, 0.6458, 0.6554, 0.3958, 0.3126, 0.4199, 0.3126, 0.4199, 0.3446, 0.3958, 0.3446, 0.4376, 0.125, 0.4696, 0.125, 0.4696, 0.1667, 0.4376, 0.1667, 0.4376, 0.04167, 0.4696, 0.04167, 0.4696, 0.08333, 0.4376, 0.08333, 0.4376, 0.2083, 0.4696, 0.2083, 0.4696, 0.25, 0.4376, 0.25, 0.5918, 0.3126, 0.625, 0.3126, 0.625, 0.3446, 0.5918, 0.3446, 0.5009, 0.3126, 0.5417, 0.3126, 0.5417, 0.3446, 0.5009, 0.3446, 0.4391, 0.3126, 0.4583, 0.3126, 0.4583, 0.3446, 0.4391, 0.3446, 0.5, 0.8333, 0.5304, 0.8333, 0.5304, 0.8333, 0.5, 0.8333, 0.5624, 0.9167, 0.5304, 0.9167, 0.5304, 0.9167, 0.5624, 0.9167, 0.0, 0.0, 0.0, 0.0, 0.0, 0.0, 0.0, 0.0, 0.5624, 0.8333, 0.5624, 0.875, 0.5624, 0.875, 0.5624, 0.8333, 0.5304, 0.9167, 0.5, 0.9167, 0.5, 0.9167, 0.5304, 0.9167, 0.5624, 0.9167, 0.5624, 0.9167, 0.5624, 0.9167, 0.5624, 0.9167, 0.5304, 0.8333, 0.5624, 0.8333, 0.5624, 0.8333, 0.5304, 0.8333, 0.5624, 0.875, 0.5624, 0.9167, 0.5624, 0.9167, 0.5624, 0.875, 0.0, 0.0, 0.0, 0.0, 0.0, 0.0, 0.0, 0.0, 0.5624, 0.8333, 0.5624, 0.8333, 0.5624, 0.8333, 0.5624, 0.8333, 0.5, 0.8333, 0.5304, 0.8333, 0.5304, 0.8333, 0.5, 0.8333, 0.5624, 0.9167, 0.5304, 0.9167, 0.5304, 0.9167, 0.5624, 0.9167, 0.0, 0.0, 0.0, 0.0, 0.0, 0.0, 0.0, 0.0, 0.5624, 0.8333, 0.5624, 0.875, 0.5624, 0.875, 0.5624, 0.8333, 0.5304, 0.9167, 0.5, 0.9167, 0.5, 0.9167, 0.5304, 0.9167, 0.5624, 0.9167, 0.5624, 0.9167, 0.5624, 0.9167, 0.5624, 0.9167, 0.5304, 0.8333, 0.5624, 0.8333, 0.5624, 0.8333, 0.5304, 0.8333, 0.5624, 0.875, 0.5624, 0.9167, 0.5624, 0.9167, 0.5624, 0.875, 0.0, 0.0, 0.0, 0.0, 0.0, 0.0, 0.0, 0.0, 0.5624, 0.8333, 0.5624, 0.8333, 0.5624, 0.8333, 0.5624, 0.8333, 0.5, 0.8333, 0.5304, 0.8333, 0.5304, 0.8333, 0.5, 0.8333, 0.5624, 0.9167, 0.5304, 0.9167, 0.5304, 0.9167, 0.5624, 0.9167, 0.0, 0.0, 0.0, 0.0, 0.0, 0.0, 0.0, 0.0, 0.5624, 0.8333, 0.5624, 0.875, 0.5624, 0.875, 0.5624, 0.8333, 0.5304, 0.9167, 0.5, 0.9167, 0.5, 0.9167, 0.5304, 0.9167, 0.5624, 0.9167, 0.5624, 0.9167, 0.5624, 0.9167, 0.5624, 0.9167, 0.5304, 0.8333, 0.5624, 0.8333, 0.5624, 0.8333, 0.5304, 0.8333, 0.5624, 0.875, 0.5624, 0.9167, 0.5624, 0.9167, 0.5624, 0.875, 0.0, 0.0, 0.0, 0.0, 0.0, 0.0, 0.0, 0.0, 0.5624, 0.8333, 0.5624, 0.8333, 0.5624, 0.8333, 0.5624, 0.8333, 0.5, 0.8333, 0.5304, 0.8333, 0.5304, 0.8333, 0.5, 0.8333, 0.5624, 0.9167, 0.5304, 0.9167, 0.5304, 0.9167, 0.5624, 0.9167, 0.0, 0.0, 0.0, 0.0, 0.0, 0.0, 0.0, 0.0, 0.5624, 0.8333, 0.5624, 0.875, 0.5624, 0.875, 0.5624, 0.8333, 0.5304, 0.9167, 0.5, 0.9167, 0.5, 0.9167, 0.5304, 0.9167, 0.5624, 0.9167, 0.5624, 0.9167, 0.5624, 0.9167, 0.5624, 0.9167, 0.5304, 0.8333, 0.5624, 0.8333, 0.5624, 0.8333, 0.5304, 0.8333, 0.5624, 0.875, 0.5624, 0.9167, 0.5624, 0.9167, 0.5624, 0.875, 0.0, 0.0, 0.0, 0.0, 0.0, 0.0, 0.0, 0.0, 0.5624, 0.8333, 0.5624, 0.8333, 0.5624, 0.8333, 0.5624, 0.8333, 0.5, 0.8333, 0.5304, 0.8333, 0.5304, 0.8333, 0.5, 0.8333, 0.5624, 0.9167, 0.5304, 0.9167, 0.5304, 0.9167, 0.5624, 0.9167, 0.0, 0.0, 0.0, 0.0, 0.0, 0.0, 0.0, 0.0, 0.5624, 0.8333, 0.5624, 0.875, 0.5624, 0.875, 0.5624, 0.8333, 0.5304, 0.9167, 0.5, 0.9167, 0.5, 0.9167, 0.5304, 0.9167, 0.5624, 0.9167, 0.5624, 0.9167, 0.5624, 0.9167, 0.5624, 0.9167, 0.5304, 0.8333, 0.5624, 0.8333, 0.5624, 0.8333, 0.5304, 0.8333, 0.5624, 0.875, 0.5624, 0.9167, 0.5624, 0.9167, 0.5624, 0.875, 0.0, 0.0, 0.0, 0.0, 0.0, 0.0, 0.0, 0.0, 0.5624, 0.8333, 0.5624, 0.8333, 0.5624, 0.8333, 0.5624, 0.8333, 0.5624, 0.8333, 0.5624, 0.8333, 0.5624, 0.8333, 0.5624, 0.8333, 0.0, 0.0, 0.0, 0.0, 0.0, 0.0, 0.0, 0.0, 0.5624, 0.875, 0.5624, 0.9167, 0.5624, 0.9167, 0.5624, 0.875, 0.5304, 0.8333, 0.5624, 0.8333, 0.5624, 0.8333, 0.5304, 0.8333, 0.5624, 0.9167, 0.5624, 0.9167, 0.5624, 0.9167, 0.5624, 0.9167, 0.5304, 0.9167, 0.5, 0.9167, 0.5, 0.9167, 0.5304, 0.9167, 0.5624, 0.8333, 0.5624, 0.875, 0.5624, 0.875, 0.5624, 0.8333, 0.0, 0.0, 0.0, 0.0, 0.0, 0.0, 0.0, 0.0, 0.5624, 0.9167, 0.5304, 0.9167, 0.5304, 0.9167, 0.5624, 0.9167, 0.5, 0.8333, 0.5304, 0.8333, 0.5304, 0.8333, 0.5, 0.8333, 0.5624, 0.8333, 0.5624, 0.8333, 0.5624, 0.8333, 0.5624, 0.8333, 0.0, 0.0, 0.0, 0.0, 0.0, 0.0, 0.0, 0.0, 0.5624, 0.875, 0.5624, 0.9167, 0.5624, 0.9167, 0.5624, 0.875, 0.5304, 0.8333, 0.5624, 0.8333, 0.5624, 0.8333, 0.5304, 0.8333, 0.5624, 0.9167, 0.5624, 0.9167, 0.5624, 0.9167, 0.5624, 0.9167, 0.5304, 0.9167, 0.5, 0.9167, 0.5, 0.9167, 0.5304, 0.9167, 0.5624, 0.8333, 0.5624, 0.875, 0.5624, 0.875, 0.5624, 0.8333, 0.0, 0.0, 0.0, 0.0, 0.0, 0.0, 0.0, 0.0, 0.5624, 0.9167, 0.5304, 0.9167, 0.5304, 0.9167, 0.5624, 0.9167, 0.5, 0.8333, 0.5304, 0.8333, 0.5304, 0.8333, 0.5, 0.8333, 0.5624, 0.8333, 0.5624, 0.8333, 0.5624, 0.8333, 0.5624, 0.8333, 0.0, 0.0, 0.0, 0.0, 0.0, 0.0, 0.0, 0.0, 0.5624, 0.875, 0.5624, 0.9167, 0.5624, 0.9167, 0.5624, 0.875, 0.5304, 0.8333, 0.5624, 0.8333, 0.5624, 0.8333, 0.5304, 0.8333, 0.5624, 0.9167, 0.5624, 0.9167, 0.5624, 0.9167, 0.5624, 0.9167, 0.5304, 0.9167, 0.5, 0.9167, 0.5, 0.9167, 0.5304, 0.9167, 0.5624, 0.8333, 0.5624, 0.875, 0.5624, 0.875, 0.5624, 0.8333, 0.0, 0.0, 0.0, 0.0, 0.0, 0.0, 0.0, 0.0, 0.5624, 0.9167, 0.5304, 0.9167, 0.5304, 0.9167, 0.5624, 0.9167, 0.5, 0.8333, 0.5304, 0.8333, 0.5304, 0.8333, 0.5, 0.8333, 0.4583, 0.3126, 0.5009, 0.3126, 0.5009, 0.3446, 0.4583, 0.3446, 0.7083, 0.625, 0.7509, 0.625, 0.7509, 0.6554, 0.7083, 0.6554, 0.2083, 0.5833, 0.2509, 0.5833, 0.2509, 0.625, 0.2083, 0.625, 0.7083, 0.6554, 0.7509, 0.6554, 0.7509, 0.6874, 0.7083, 0.6874, 0.4583, 0.2836, 0.5009, 0.2836, 0.5009, 0.3126, 0.4583, 0.3126, 0.2083, 0.625, 0.2509, 0.625, 0.2509, 0.6667, 0.2083, 0.6667, 0.2083, 0.5417, 0.2509, 0.5417, 0.2509, 0.5833, 0.2083, 0.5833, 0.2083, 0.7083, 0.2509, 0.7083, 0.2509, 0.75, 0.2083, 0.75, 0.4583, 0.3446, 0.5009, 0.3446, 0.5009, 0.375, 0.4583, 0.375, 0.7083, 0.7164, 0.7509, 0.7164, 0.7509, 0.75, 0.7083, 0.75, 0.4281, 0.3126, 0.4391, 0.3126, 0.4391, 0.3446, 0.4281, 0.3446, 0.6781, 0.625, 0.6891, 0.625, 0.6891, 0.6554, 0.6781, 0.6554, 0.1781, 0.5833, 0.1891, 0.5833, 0.1891, 0.625, 0.1781, 0.625, 0.6781, 0.6554, 0.6891, 0.6554, 0.6891, 0.6874, 0.6781, 0.6874, 0.4281, 0.2836, 0.4391, 0.2836, 0.4391, 0.3126, 0.4281, 0.3126, 0.1781, 0.625, 0.1891, 0.625, 0.1891, 0.6667, 0.1781, 0.6667, 0.1781, 0.5417, 0.1891, 0.5417, 0.1891, 0.5833, 0.1781, 0.5833, 0.1781, 0.7083, 0.1891, 0.7083, 0.1891, 0.75, 0.1781, 0.75, 0.4281, 0.3446, 0.4391, 0.3446, 0.4391, 0.375, 0.4281, 0.375, 0.6781, 0.7164, 0.6891, 0.7164, 0.6891, 0.75, 0.6781, 0.75, 0.3846, 0.3126, 0.3958, 0.3126, 0.3958, 0.3446, 0.3846, 0.3446, 0.6346, 0.625, 0.6458, 0.625, 0.6458, 0.6554, 0.6346, 0.6554, 0.1346, 0.5833, 0.1458, 0.5833, 0.1458, 0.625, 0.1346, 0.625, 0.3846, 0.2836, 0.3958, 0.2836, 0.3958, 0.3126, 0.3846, 0.3126, 0.6346, 0.6554, 0.6458, 0.6554, 0.6458, 0.6874, 0.6346, 0.6874, 0.6346, 0.7164, 0.6458, 0.7164, 0.6458, 0.75, 0.6346, 0.75, 0.3846, 0.3446, 0.3958, 0.3446, 0.3958, 0.375, 0.3846, 0.375, 0.1346, 0.7083, 0.1458, 0.7083, 0.1458, 0.75, 0.1346, 0.75, 0.1346, 0.5417, 0.1458, 0.5417, 0.1458, 0.5833, 0.1346, 0.5833, 0.1346, 0.625, 0.1458, 0.625, 0.1458, 0.6667, 0.1346, 0.6667, 0.125, 0.625, 0.1346, 0.625, 0.1346, 0.6667, 0.125, 0.6667, 0.125, 0.5417, 0.1346, 0.5417, 0.1346, 0.5833, 0.125, 0.5833, 0.125, 0.7083, 0.1346, 0.7083, 0.1346, 0.75, 0.125, 0.75, 0.375, 0.3446, 0.3846, 0.3446, 0.3846, 0.375, 0.375, 0.375, 0.625, 0.7164, 0.6346, 0.7164, 0.6346, 0.75, 0.625, 0.75, 0.625, 0.6554, 0.6346, 0.6554, 0.6346, 0.6874, 0.625, 0.6874, 0.375, 0.2836, 0.3846, 0.2836, 0.3846, 0.3126, 0.375, 0.3126, 0.125, 0.5833, 0.1346, 0.5833, 0.1346, 0.625, 0.125, 0.625, 0.625, 0.625, 0.6346, 0.625, 0.6346, 0.6554, 0.625, 0.6554, 0.375, 0.3126, 0.3846, 0.3126, 0.3846, 0.3446, 0.375, 0.3446, 0.125, 0.6667, 0.1346, 0.6667, 0.1346, 0.7083, 0.125, 0.7083, 0.1346, 0.6667, 0.1458, 0.6667, 0.1458, 0.7083, 0.1346, 0.7083, 0.1781, 0.6667, 0.1891, 0.6667, 0.1891, 0.7083, 0.1781, 0.7083, 0.2083, 0.6667, 0.2509, 0.6667, 0.2509, 0.7083, 0.2083, 0.7083, 0.4376, 0.1667, 0.4696, 0.1667, 0.4696, 0.2083, 0.4376, 0.2083, 0.5, 0.9167, 0.5304, 0.9167, 0.5304, 0.9583, 0.5, 0.9583, 0.5304, 0.9167, 0.5624, 0.9167, 0.5624, 0.9583, 0.5304, 0.9583, 0.4086, 0.1667, 0.4376, 0.1667, 0.4376, 0.2083, 0.4086, 0.2083, 0.1458, 0.6667, 0.1699, 0.6667, 0.1699, 0.7083, 0.1458, 0.7083, 0.2509, 0.6667, 0.2917, 0.6667, 0.2917, 0.7083, 0.2509, 0.7083, 0.4696, 0.1667, 0.5, 0.1667, 0.5, 0.2083, 0.4696, 0.2083, 0.1891, 0.6667, 0.2083, 0.6667, 0.2083, 0.7083, 0.1891, 0.7083, 0.3418, 0.6667, 0.375, 0.6667, 0.375, 0.7083, 0.3418, 0.7083, 0.5914, 0.9167, 0.625, 0.9167, 0.625, 0.9583, 0.5914, 0.9583, 0.5624, 0.9167, 0.5914, 0.9167, 0.5914, 0.9583, 0.5624, 0.9583, 0.375, 0.1667, 0.4086, 0.1667, 0.4086, 0.2083, 0.375, 0.2083, 0.375, 0.25, 0.3846, 0.25, 0.3846, 0.2836, 0.375, 0.2836, 0.625, 0.6874, 0.6346, 0.6874, 0.6346, 0.7164, 0.625, 0.7164, 0.6346, 0.6874, 0.6458, 0.6874, 0.6458, 0.7164, 0.6346, 0.7164, 0.3846, 0.25, 0.3958, 0.25, 0.3958, 0.2836, 0.3846, 0.2836, 0.6781, 0.6874, 0.6891, 0.6874, 0.6891, 0.7164, 0.6781, 0.7164, 0.4281, 0.25, 0.4391, 0.25, 0.4391, 0.2836, 0.4281, 0.2836, 0.7083, 0.6874, 0.7509, 0.6874, 0.7509, 0.7164, 0.7083, 0.7164, 0.4583, 0.25, 0.5009, 0.25, 0.5009, 0.2836, 0.4583, 0.2836, 0.5624, 0.8333, 0.5914, 0.8333, 0.5914, 0.875, 0.5624, 0.875, 0.375, 0.08333, 0.4086, 0.08333, 0.4086, 0.125, 0.375, 0.125, 0.4391, 0.25, 0.4583, 0.25, 0.4583, 0.2836, 0.4391, 0.2836, 0.5009, 0.25, 0.5417, 0.25, 0.5417, 0.2836, 0.5009, 0.2836, 0.5918, 0.25, 0.625, 0.25, 0.625, 0.2836, 0.5918, 0.2836, 0.375, 0.2083, 0.4086, 0.2083, 0.4086, 0.25, 0.375, 0.25, 0.375, 0.04167, 0.4086, 0.04167, 0.4086, 0.08333, 0.375, 0.08333, 0.375, 0.125, 0.4086, 0.125, 0.4086, 0.1667, 0.375, 0.1667, 0.3958, 0.25, 0.4199, 0.25, 0.4199, 0.2836, 0.3958, 0.2836, 0.6458, 0.6874, 0.6699, 0.6874, 0.6699, 0.7164, 0.6458, 0.7164, 0.5624, 0.875, 0.5914, 0.875, 0.5914, 0.9167, 0.5624, 0.9167, 0.5624, 0.7917, 0.5914, 0.7917, 0.5914, 0.8333, 0.5624, 0.8333, 0.8418, 0.6874, 0.875, 0.6874, 0.875, 0.7164, 0.8418, 0.7164, 0.5624, 0.9583, 0.5914, 0.9583, 0.5914, 1.0, 0.5624, 1.0, 0.7509, 0.6874, 0.7917, 0.6874, 0.7917, 0.7164, 0.7509, 0.7164, 0.6891, 0.6874, 0.7083, 0.6874, 0.7083, 0.7164, 0.6891, 0.7164, 0.7917, 0.6874, 0.8163, 0.6874, 0.8163, 0.7164, 0.7917, 0.7164, 0.5417, 0.25, 0.5663, 0.25, 0.5663, 0.2836, 0.5417, 0.2836, 0.2917, 0.6667, 0.3163, 0.6667, 0.3163, 0.7083, 0.2917, 0.7083, 0.5417, 0.3126, 0.5663, 0.3126, 0.5663, 0.3446, 0.5417, 0.3446, 0.7917, 0.625, 0.8163, 0.625, 0.8163, 0.6554, 0.7917, 0.6554, 0.2917, 0.5833, 0.3163, 0.5833, 0.3163, 0.625, 0.2917, 0.625, 0.7917, 0.6554, 0.8163, 0.6554, 0.8163, 0.6874, 0.7917, 0.6874, 0.5417, 0.2836, 0.5663, 0.2836, 0.5663, 0.3126, 0.5417, 0.3126, 0.2917, 0.625, 0.3163, 0.625, 0.3163, 0.6667, 0.2917, 0.6667, 0.2917, 0.5417, 0.3163, 0.5417, 0.3163, 0.5833, 0.2917, 0.5833, 0.5417, 0.3446, 0.5663, 0.3446, 0.5663, 0.375, 0.5417, 0.375, 0.7917, 0.7164, 0.8163, 0.7164, 0.8163, 0.75, 0.7917, 0.75, 0.2917, 0.7083, 0.3163, 0.7083, 0.3163, 0.75, 0.2917, 0.75, 0.8163, 0.6874, 0.8418, 0.6874, 0.8418, 0.7164, 0.8163, 0.7164, 0.5663, 0.25, 0.5918, 0.25, 0.5918, 0.2836, 0.5663, 0.2836, 0.3163, 0.6667, 0.3418, 0.6667, 0.3418, 0.7083, 0.3163, 0.7083, 0.5663, 0.3126, 0.5918, 0.3126, 0.5918, 0.3446, 0.5663, 0.3446, 0.8163, 0.625, 0.8418, 0.625, 0.8418, 0.6554, 0.8163, 0.6554, 0.3163, 0.5833, 0.3418, 0.5833, 0.3418, 0.625, 0.3163, 0.625, 0.8163, 0.6554, 0.8418, 0.6554, 0.8418, 0.6874, 0.8163, 0.6874, 0.5663, 0.2836, 0.5918, 0.2836, 0.5918, 0.3126, 0.5663, 0.3126, 0.3163, 0.625, 0.3418, 0.625, 0.3418, 0.6667, 0.3163, 0.6667, 0.3163, 0.5417, 0.3418, 0.5417, 0.3418, 0.5833, 0.3163, 0.5833, 0.5663, 0.3446, 0.5918, 0.3446, 0.5918, 0.375, 0.5663, 0.375, 0.8163, 0.7164, 0.8418, 0.7164, 0.8418, 0.75, 0.8163, 0.75, 0.3163, 0.7083, 0.3418, 0.7083, 0.3418, 0.75, 0.3163, 0.75, 0.3163, 0.5, 0.3418, 0.5, 0.3418, 0.5417, 0.3163, 0.5417, 0.2917, 0.5, 0.3163, 0.5, 0.3163, 0.5417, 0.2917, 0.5417, 0.5624, 0.75, 0.5914, 0.75, 0.5914, 0.7917, 0.5624, 0.7917, 0.375, 0.0, 0.4086, -9.973e-07, 0.4086, 0.04167, 0.375, 0.04167, 0.125, 0.5, 0.1346, 0.5, 0.1346, 0.5417, 0.125, 0.5417, 0.1346, 0.5, 0.1458, 0.5, 0.1458, 0.5417, 0.1346, 0.5417, 0.1781, 0.5, 0.1891, 0.5, 0.1891, 0.5417, 0.1781, 0.5417, 0.2083, 0.5, 0.2509, 0.5, 0.2509, 0.5417, 0.2083, 0.5417, 0.4376, -1.859e-06, 0.4696, -9.043e-07, 0.4696, 0.04167, 0.4376, 0.04167, 0.5, 0.75, 0.5304, 0.75, 0.5304, 0.7917, 0.5, 0.7917, 0.4086, -9.973e-07, 0.4376, -1.859e-06, 0.4376, 0.04167, 0.4086, 0.04167, 0.5304, 0.75, 0.5624, 0.75, 0.5624, 0.7917, 0.5304, 0.7917, 0.1458, 0.5, 0.1699, 0.5, 0.1699, 0.5417, 0.1458, 0.5417, 0.5914, 0.75, 0.625, 0.75, 0.625, 0.7917, 0.5914, 0.7917, 0.3418, 0.5, 0.375, 0.5, 0.375, 0.5417, 0.3418, 0.5417, 0.1891, 0.5, 0.2083, 0.5, 0.2083, 0.5417, 0.1891, 0.5417, 0.4696, -9.043e-07, 0.5, 0.0, 0.5, 0.04167, 0.4696, 0.04167, 0.2509, 0.5, 0.2917, 0.5, 0.2917, 0.5417, 0.2509, 0.5417, 0.1699, 0.5, 0.1781, 0.5, 0.1781, 0.5417, 0.1699, 0.5417, 0.4199, 0.25, 0.4281, 0.25, 0.4281, 0.2836, 0.4199, 0.2836, 0.6699, 0.6874, 0.6781, 0.6874, 0.6781, 0.7164, 0.6699, 0.7164, 0.1699, 0.6667, 0.1781, 0.6667, 0.1781, 0.7083, 0.1699, 0.7083, 0.6699, 0.7164, 0.6781, 0.7164, 0.6781, 0.75, 0.6699, 0.75, 0.4199, 0.3446, 0.4281, 0.3446, 0.4281, 0.375, 0.4199, 0.375, 0.1699, 0.7083, 0.1781, 0.7083, 0.1781, 0.75, 0.1699, 0.75, 0.1699, 0.5417, 0.1781, 0.5417, 0.1781, 0.5833, 0.1699, 0.5833, 0.1699, 0.625, 0.1781, 0.625, 0.1781, 0.6667, 0.1699, 0.6667, 0.4199, 0.2836, 0.4281, 0.2836, 0.4281, 0.3126, 0.4199, 0.3126, 0.6699, 0.6554, 0.6781, 0.6554, 0.6781, 0.6874, 0.6699, 0.6874, 0.1699, 0.5833, 0.1781, 0.5833, 0.1781, 0.625, 0.1699, 0.625, 0.6699, 0.625, 0.6781, 0.625, 0.6781, 0.6554, 0.6699, 0.6554, 0.4199, 0.3126, 0.4281, 0.3126, 0.4281, 0.3446, 0.4199, 0.3446, 0.5624, 0.8333, 0.5624, 0.8333, 0.5624, 0.8333, 0.5624, 0.8333, 0.0, 0.0, 0.0, 0.0, 0.0, 0.0, 0.0, 0.0, 0.5304, 0.8333, 0.5624, 0.8333, 0.5624, 0.8333, 0.5304, 0.8333, 0.0, 0.0, 0.0, 0.0, 0.0, 0.0, 0.0, 0.0, 0.5304, 0.9167, 0.5, 0.9167, 0.5, 0.9167, 0.5304, 0.9167, 0.5624, 0.8333, 0.5624, 0.875, 0.5624, 0.875, 0.5624, 0.8333, 0.5624, 0.9167, 0.5304, 0.9167, 0.5304, 0.9167, 0.5624, 0.9167, 0.5, 0.8333, 0.5304, 0.8333, 0.5304, 0.8333, 0.5, 0.8333, 0.5624, 0.9167, 0.5624, 0.9167, 0.5624, 0.9167, 0.5624, 0.9167, 0.5624, 0.875, 0.5624, 0.9167, 0.5624, 0.9167, 0.5624, 0.875, 0.5304, 0.8333, 0.5624, 0.8333, 0.5624, 0.8333, 0.5304, 0.8333, 0.5304, 0.9167, 0.5304, 0.875, 0.5304, 0.875, 0.5304, 0.9167, 0.5304, 0.875, 0.5304, 0.8333, 0.5304, 0.8333, 0.5304, 0.875, 0.5624, 0.9167, 0.5624, 0.9167, 0.5624, 0.9167, 0.5624, 0.9167, 0.5, 0.8333, 0.5304, 0.8333, 0.5304, 0.875, 0.5, 0.875, 0.5, 0.875, 0.5304, 0.875, 0.5304, 0.9167, 0.5, 0.9167, 0.5624, 0.9167, 0.5304, 0.9167, 0.5304, 0.9167, 0.5624, 0.9167, 0.5, 0.8333, 0.5304, 0.8333, 0.5304, 0.8333, 0.5, 0.8333, 0.5624, 0.9167, 0.5624, 0.9167, 0.5624, 0.9167, 0.5624, 0.9167, 0.5624, 0.875, 0.5624, 0.9167, 0.5624, 0.9167, 0.5624, 0.875, 0.5304, 0.8333, 0.5624, 0.8333, 0.5624, 0.8333, 0.5304, 0.8333, 0.5304, 0.9167, 0.5304, 0.875, 0.5304, 0.875, 0.5304, 0.9167, 0.5624, 0.8333, 0.5624, 0.8333, 0.5624, 0.8333, 0.5624, 0.8333, 0.5304, 0.875, 0.5304, 0.8333, 0.5304, 0.8333, 0.5304, 0.875, 0.5624, 0.875, 0.5624, 0.9167, 0.5624, 0.9167, 0.5624, 0.875, 0.5624, 0.9167, 0.5304, 0.9167, 0.5304, 0.9167, 0.5624, 0.9167, 0.5624, 0.8333, 0.5624, 0.8333, 0.5624, 0.8333, 0.5624, 0.8333, 0.5624, 0.8333, 0.5624, 0.875, 0.5624, 0.875, 0.5624, 0.8333, 0.5624, 0.8333, 0.5624, 0.8333, 0.5624, 0.8333, 0.5624, 0.8333, 0.5304, 0.875, 0.5304, 0.8333, 0.5304, 0.8333, 0.5304, 0.875, 0.5624, 0.875, 0.5624, 0.9167, 0.5624, 0.9167, 0.5624, 0.875, 0.5624, 0.8333, 0.5624, 0.875, 0.5624, 0.875, 0.5624, 0.8333, 0.5624, 0.9167, 0.5624, 0.9167, 0.5624, 0.9167, 0.5624, 0.9167, 0.5624, 0.9167, 0.5304, 0.9167, 0.5304, 0.9167, 0.5624, 0.9167, 0.5624, 0.8333, 0.5624, 0.875, 0.5624, 0.875, 0.5624, 0.8333, 0.5624, 0.875, 0.5624, 0.9167, 0.5624, 0.9167, 0.5624, 0.875, 0.5624, 0.875, 0.5624, 0.9167, 0.5624, 0.9167, 0.5624, 0.875, 0.5624, 0.8333, 0.5624, 0.875, 0.5624, 0.875, 0.5624, 0.8333, 0.5624, 0.9167, 0.5304, 0.9167, 0.5304, 0.9167, 0.5624, 0.9167, 0.5624, 0.9167, 0.5624, 0.9167, 0.5624, 0.9167, 0.5624, 0.9167, 0.5304, 0.875, 0.5304, 0.8333, 0.5304, 0.8333, 0.5304, 0.875, 0.5624, 0.8333, 0.5624, 0.8333, 0.5624, 0.8333, 0.5624, 0.8333, 0.5304, 0.9167, 0.5304, 0.875, 0.5304, 0.875, 0.5304, 0.9167, 0.5304, 0.8333, 0.5624, 0.8333, 0.5624, 0.8333, 0.5304, 0.8333, 0.5624, 0.8333, 0.5624, 0.875, 0.5624, 0.875, 0.5624, 0.8333, 0.5624, 0.8333, 0.5624, 0.8333, 0.5624, 0.8333, 0.5624, 0.8333, 0.5624, 0.9167, 0.5304, 0.9167, 0.5304, 0.9167, 0.5624, 0.9167, 0.5624, 0.875, 0.5624, 0.9167, 0.5624, 0.9167, 0.5624, 0.875, 0.5624, 0.9167, 0.5624, 0.9167, 0.5624, 0.9167, 0.5624, 0.9167, 0.5304, 0.875, 0.5304, 0.8333, 0.5304, 0.8333, 0.5304, 0.875, 0.5304, 0.9167, 0.5304, 0.875, 0.5304, 0.875, 0.5304, 0.9167, 0.5304, 0.8333, 0.5624, 0.8333, 0.5624, 0.8333, 0.5304, 0.8333, 0.5304, 0.8333, 0.5624, 0.8333, 0.5624, 0.8333, 0.5304, 0.8333, 0.5304, 0.9167, 0.5304, 0.875, 0.5304, 0.875, 0.5304, 0.9167, 0.5304, 0.875, 0.5304, 0.8333, 0.5304, 0.8333, 0.5304, 0.875, 0.5624, 0.9167, 0.5624, 0.9167, 0.5624, 0.9167, 0.5624, 0.9167, 0.5624, 0.875, 0.5624, 0.9167, 0.5624, 0.9167, 0.5624, 0.875, 0.5624, 0.9167, 0.5304, 0.9167, 0.5304, 0.9167, 0.5624, 0.9167, 0.5624, 0.8333, 0.5624, 0.8333, 0.5624, 0.8333, 0.5624, 0.8333, 0.5624, 0.8333, 0.5624, 0.875, 0.5624, 0.875, 0.5624, 0.8333, 0.5304, 0.875, 0.5624, 0.875, 0.5624, 0.9167, 0.5304, 0.9167, 0.5624, 0.875, 0.5624, 0.8333, 0.5624, 0.8333, 0.5624, 0.875, 0.5624, 0.9167, 0.5624, 0.875, 0.5624, 0.875, 0.5624, 0.9167, 0.5304, 0.8333, 0.5624, 0.8333, 0.5624, 0.875, 0.5304, 0.875, 0.5304, 0.9167, 0.5304, 0.875, 0.5304, 0.875, 0.5304, 0.9167, 0.5304, 0.8333, 0.5624, 0.8333, 0.5624, 0.8333, 0.5304, 0.8333, 0.5624, 0.875, 0.5624, 0.875, 0.5624, 0.875, 0.5624, 0.875, 0.5624, 0.9167, 0.5624, 0.875, 0.5624, 0.875, 0.5624, 0.9167, 0.5624, 0.875, 0.5624, 0.9167, 0.5624, 0.9167, 0.5624, 0.875, 0.5624, 0.9167, 0.5624, 0.9167, 0.5624, 0.9167, 0.5624, 0.9167, 0.5624, 0.9167, 0.5304, 0.9167, 0.5304, 0.9167, 0.5624, 0.9167, 0.5304, 0.9167, 0.5304, 0.9167, 0.5304, 0.9167, 0.5304, 0.9167, 0.5624, 0.9167, 0.5624, 0.9167, 0.5624, 0.9167, 0.5624, 0.9167, 0.5624, 0.9167, 0.5624, 0.9167, 0.5624, 0.9167, 0.5624, 0.9167, 0.5304, 0.9167, 0.5624, 0.9167, 0.5624, 0.9167, 0.5304, 0.9167, 0.5624, 0.9167, 0.5304, 0.9167, 0.5304, 0.9167, 0.5624, 0.9167, 0.5624, 0.9167, 0.5304, 0.9167, 0.5304, 0.9167, 0.5624, 0.9167, 0.5304, 0.9167, 0.5624, 0.9167, 0.5624, 0.9167, 0.5304, 0.9167, 0.5624, 0.9167, 0.5624, 0.9167, 0.5624, 0.9167, 0.5624, 0.9167, 0.5624, 0.9167, 0.5624, 0.9167, 0.5624, 0.9167, 0.5624, 0.9167, 0.5304, 0.9167, 0.5304, 0.9167, 0.5304, 0.9167, 0.5304, 0.9167, 0.5624, 0.9167, 0.5624, 0.875, 0.5624, 0.875, 0.5624, 0.9167, 0.5624, 0.875, 0.5624, 0.875, 0.5624, 0.875, 0.5624, 0.875, 0.5624, 0.875, 0.5624, 0.9167, 0.5624, 0.9167, 0.5624, 0.875, 0.5624, 0.875, 0.5624, 0.9167, 0.5624, 0.9167, 0.5624, 0.875, 0.5624, 0.8333, 0.5624, 0.875, 0.5624, 0.875, 0.5624, 0.8333, 0.5624, 0.9167, 0.5304, 0.9167, 0.5304, 0.9167, 0.5624, 0.9167, 0.5624, 0.9167, 0.5624, 0.9167, 0.5624, 0.9167, 0.5624, 0.9167, 0.5304, 0.875, 0.5304, 0.8333, 0.5304, 0.8333, 0.5304, 0.875, 0.5624, 0.8333, 0.5624, 0.8333, 0.5624, 0.8333, 0.5624, 0.8333, 0.5304, 0.9167, 0.5304, 0.875, 0.5304, 0.875, 0.5304, 0.9167, 0.5304, 0.8333, 0.5624, 0.8333, 0.5624, 0.8333, 0.5304, 0.8333, 0.5304, 0.8333, 0.5624, 0.8333, 0.5624, 0.8333, 0.5304, 0.8333, 0.5304, 0.9167, 0.5304, 0.875, 0.5304, 0.875, 0.5304, 0.9167, 0.5624, 0.8333, 0.5624, 0.8333, 0.5624, 0.8333, 0.5624, 0.8333, 0.5304, 0.875, 0.5304, 0.8333, 0.5304, 0.8333, 0.5304, 0.875, 0.5624, 0.9167, 0.5624, 0.9167, 0.5624, 0.9167, 0.5624, 0.9167, 0.5624, 0.9167, 0.5304, 0.9167, 0.5304, 0.9167, 0.5624, 0.9167, 0.5624, 0.8333, 0.5624, 0.875, 0.5624, 0.875, 0.5624, 0.8333, 0.5624, 0.875, 0.5624, 0.9167, 0.5624, 0.9167, 0.5624, 0.875, 0.5624, 0.875, 0.5624, 0.9167, 0.5624, 0.9167, 0.5624, 0.875, 0.5624, 0.8333, 0.5624, 0.875, 0.5624, 0.875, 0.5624, 0.8333, 0.5624, 0.9167, 0.5304, 0.9167, 0.5304, 0.9167, 0.5624, 0.9167, 0.5624, 0.9167, 0.5624, 0.9167, 0.5624, 0.9167, 0.5624, 0.9167, 0.5304, 0.875, 0.5304, 0.8333, 0.5304, 0.8333, 0.5304, 0.875, 0.5624, 0.8333, 0.5624, 0.8333, 0.5624, 0.8333, 0.5624, 0.8333, 0.5304, 0.9167, 0.5304, 0.875, 0.5304, 0.875, 0.5304, 0.9167, 0.5304, 0.8333, 0.5624, 0.8333, 0.5624, 0.8333, 0.5304, 0.8333, 0.5624, 0.875, 0.5624, 0.9167, 0.5624, 0.9167, 0.5624, 0.875, 0.5624, 0.8333, 0.5624, 0.875, 0.5624, 0.875, 0.5624, 0.8333, 0.5624, 0.9167, 0.5304, 0.9167, 0.5304, 0.9167, 0.5624, 0.9167, 0.5624, 0.9167, 0.5624, 0.9167, 0.5624, 0.9167, 0.5624, 0.9167, 0.5304, 0.875, 0.5304, 0.8333, 0.5304, 0.8333, 0.5304, 0.875, 0.5624, 0.8333, 0.5624, 0.8333, 0.5624, 0.8333, 0.5624, 0.8333, 0.5304, 0.9167, 0.5304, 0.875, 0.5304, 0.875, 0.5304, 0.9167, 0.5304, 0.8333, 0.5624, 0.8333, 0.5624, 0.8333, 0.5304, 0.8333, 0.5304, 0.8333, 0.5624, 0.8333, 0.5624, 0.8333, 0.5304, 0.8333, 0.5304, 0.9167, 0.5304, 0.875, 0.5304, 0.875, 0.5304, 0.9167, 0.5624, 0.8333, 0.5624, 0.8333, 0.5624, 0.8333, 0.5624, 0.8333, 0.5304, 0.875, 0.5304, 0.8333, 0.5304, 0.8333, 0.5304, 0.875, 0.5624, 0.9167, 0.5624, 0.9167, 0.5624, 0.9167, 0.5624, 0.9167, 0.5624, 0.9167, 0.5304, 0.9167, 0.5304, 0.9167, 0.5624, 0.9167, 0.5624, 0.8333, 0.5624, 0.875, 0.5624, 0.875, 0.5624, 0.8333, 0.5624, 0.875, 0.5624, 0.9167, 0.5624, 0.9167, 0.5624, 0.875])
me_cube.materials.append(mat_material)
me_cube.use_remesh_preserve_volume = False
me_cube.use_remesh_preserve_attributes = False
me_cube.use_mirror_vertex_groups = False
me_cube.update()

# ---- curves / text
cu_beziercurve = bpy.data.curves.new('BezierCurve', 'CURVE')
cu_beziercurve.dimensions = '3D'
_sp = cu_beziercurve.splines.new('BEZIER'); _sp.bezier_points.add(1)
_sp.bezier_points.foreach_set('co', [-2.083, -0.4353, -0.6851, -0.01177, 3.442e-08, 9.707e-09])
_sp.bezier_points.foreach_set('handle_left', [-2.932, -0.8344, -0.8983, -0.06033, 0.1753, 0.349])
_sp.bezier_points.foreach_set('handle_right', [-1.374, -0.1022, -0.5071, 0.1409, -0.5512, -1.098])
for _p, _l, _r in zip(_sp.bezier_points, ['ALIGNED', 'ALIGNED'], ['ALIGNED', 'ALIGNED']): _p.handle_left_type = _l; _p.handle_right_type = _r
_sp.order_u = 0
_sp.order_v = 0
cu_beziercurve.use_path = True
cu_beziercurve.use_path_clamp = True
cu_beziercurve.bevel_mode = 'OBJECT'
cu_beziercurve.fill_mode = 'FULL'
cu_beziercurve_001 = bpy.data.curves.new('BezierCurve.001', 'CURVE')
cu_beziercurve_001.dimensions = '3D'
_sp = cu_beziercurve_001.splines.new('BEZIER'); _sp.bezier_points.add(1)
_sp.bezier_points.foreach_set('co', [-2.0, 0.0, 0.0, 0.0, 0.0, 0.0])
_sp.bezier_points.foreach_set('handle_left', [-6.62, -0.3309, 0.07584, -0.9974, 0.07657, 0.0])
_sp.bezier_points.foreach_set('handle_right', [-1.258, 0.05315, -0.01218, 1.562, -0.1199, 0.0])
for _p, _l, _r in zip(_sp.bezier_points, ['ALIGNED', 'ALIGNED'], ['ALIGNED', 'ALIGNED']): _p.handle_left_type = _l; _p.handle_right_type = _r
_sp.order_u = 0
_sp.order_v = 0
cu_beziercurve_001.use_path = True
cu_beziercurve_001.use_path_clamp = True
cu_beziercurve_001.fill_mode = 'FULL'
cu_beziercircle_001 = bpy.data.curves.new('BezierCircle.001', 'CURVE')
cu_beziercircle_001.dimensions = '3D'
_sp = cu_beziercircle_001.splines.new('BEZIER'); _sp.bezier_points.add(3)
_sp.bezier_points.foreach_set('co', [-1.23, 0.0, 0.0, 0.0, 1.457, 0.0, 1.361, 0.0, 0.0, 0.0, -1.461, 0.0])
_sp.bezier_points.foreach_set('handle_left', [-1.23, -0.5521, 0.0, -0.5521, 1.457, 0.0, 1.361, 0.5521, 0.0, 0.5521, -1.461, 0.0])
_sp.bezier_points.foreach_set('handle_right', [-1.23, 0.5521, 0.0, 0.5521, 1.457, 0.0, 1.361, -0.5521, 0.0, -0.5521, -1.461, 0.0])
for _p, _l, _r in zip(_sp.bezier_points, ['ALIGNED', 'ALIGNED', 'ALIGNED', 'ALIGNED'], ['ALIGNED', 'ALIGNED', 'ALIGNED', 'ALIGNED']): _p.handle_left_type = _l; _p.handle_right_type = _r
_sp.order_u = 0
_sp.order_v = 0
_sp.use_cyclic_u = True
cu_beziercircle_001.use_path = True
cu_beziercircle_001.use_path_clamp = True
cu_beziercircle_001.fill_mode = 'FULL'
cu_beziercircle_002 = bpy.data.curves.new('BezierCircle.002', 'CURVE')
cu_beziercircle_002.dimensions = '3D'
_sp = cu_beziercircle_002.splines.new('BEZIER'); _sp.bezier_points.add(3)
_sp.bezier_points.foreach_set('co', [-1.23, 0.0, 0.0, 0.0, 1.457, 0.0, 1.361, 0.0, 0.0, 0.0, -1.461, 0.0])
_sp.bezier_points.foreach_set('handle_left', [-1.23, -0.5521, 0.0, -0.5521, 1.457, 0.0, 1.361, 0.5521, 0.0, 0.5521, -1.461, 0.0])
_sp.bezier_points.foreach_set('handle_right', [-1.23, 0.5521, 0.0, 0.5521, 1.457, 0.0, 1.361, -0.5521, 0.0, -0.5521, -1.461, 0.0])
for _p, _l, _r in zip(_sp.bezier_points, ['ALIGNED', 'ALIGNED', 'ALIGNED', 'ALIGNED'], ['ALIGNED', 'ALIGNED', 'ALIGNED', 'ALIGNED']): _p.handle_left_type = _l; _p.handle_right_type = _r
_sp.order_u = 0
_sp.order_v = 0
_sp.use_cyclic_u = True
cu_beziercircle_002.use_path = True
cu_beziercircle_002.use_path_clamp = True
cu_beziercircle_002.fill_mode = 'FULL'
cu_beziercurve_003 = bpy.data.curves.new('BezierCurve.003', 'CURVE')
cu_beziercurve_003.dimensions = '3D'
_sp = cu_beziercurve_003.splines.new('BEZIER'); _sp.bezier_points.add(1)
_sp.bezier_points.foreach_set('co', [-2.0, 0.0, 0.0, 0.0, 0.0, 0.0])
_sp.bezier_points.foreach_set('handle_left', [-6.62, -0.3309, 0.07584, -0.9974, 0.07657, 0.0])
_sp.bezier_points.foreach_set('handle_right', [-1.258, 0.05315, -0.01218, 1.562, -0.1199, 0.0])
for _p, _l, _r in zip(_sp.bezier_points, ['ALIGNED', 'ALIGNED'], ['ALIGNED', 'ALIGNED']): _p.handle_left_type = _l; _p.handle_right_type = _r
_sp.order_u = 0
_sp.order_v = 0
cu_beziercurve_003.use_path = True
cu_beziercurve_003.use_path_clamp = True
cu_beziercurve_003.fill_mode = 'FULL'
cu_beziercurve_002 = bpy.data.curves.new('BezierCurve.002', 'CURVE')
cu_beziercurve_002.dimensions = '3D'
_sp = cu_beziercurve_002.splines.new('BEZIER'); _sp.bezier_points.add(1)
_sp.bezier_points.foreach_set('co', [-2.487, 3.442e-08, 9.707e-09, -0.01177, 3.442e-08, 9.707e-09])
_sp.bezier_points.foreach_set('handle_left', [-3.529, -0.3874, 0.03176, 0.01628, 1.394e-07, 2.588e-11])
_sp.bezier_points.foreach_set('handle_right', [-1.735, 0.2797, -0.02293, -1.25, -4.597e-06, 4.369e-07])
for _p, _l, _r in zip(_sp.bezier_points, ['ALIGNED', 'ALIGNED'], ['ALIGNED', 'ALIGNED']): _p.handle_left_type = _l; _p.handle_right_type = _r
_sp.order_u = 0
_sp.order_v = 0
cu_beziercurve_002.use_path = True
cu_beziercurve_002.use_path_clamp = True
cu_beziercurve_002.bevel_mode = 'OBJECT'
cu_beziercurve_002.fill_mode = 'FULL'

# ---- objects
ob_body_male = bpy.data.objects.new('body_male', me_cube)
ob_hairlock_000 = bpy.data.objects.new('hairlock_000', cu_beziercurve)
ob_beziercurve = bpy.data.objects.new('BezierCurve', cu_beziercurve_001)
ob_beziercircle = bpy.data.objects.new('BezierCircle', cu_beziercircle_001)
ob_beziercircle_001 = bpy.data.objects.new('BezierCircle.001', cu_beziercircle_002)
ob_beziercurve_001 = bpy.data.objects.new('BezierCurve.001', cu_beziercurve_003)
ob_hairlock_000_001 = bpy.data.objects.new('hairlock_000.001', cu_beziercurve_002)

# ---- transforms, parenting, visibility, modifiers, constraints
ob_body_male.location = (0.0, 0.0, 0.0)
ob_body_male.lock_rotations_4d = False
ob_body_male.empty_display_type = 'ARROWS'
ob_body_male.lineart.crease_threshold = 0.0
_m = ob_body_male.modifiers.new('Mirror', 'MIRROR')
ob_hairlock_000.location = (0.3902, -0.2175, 0.2403)
ob_hairlock_000.rotation_euler = (0.5747, 0.5571, 0.3955)
ob_hairlock_000.scale = (0.4213, 0.4213, 0.4213)
ob_hairlock_000.lineart.crease_threshold = 0.0
ob_beziercurve.location = (-10.68, -3.855, -0.2569)
ob_beziercurve.lineart.crease_threshold = 0.0
ob_beziercircle.location = (-7.263, -5.44, 1.073)
ob_beziercircle.lineart.crease_threshold = 0.0
ob_beziercircle_001.location = (-8.263, -5.44, 1.073)
ob_beziercircle_001.lineart.crease_threshold = 0.0
ob_beziercurve_001.location = (-11.68, -3.855, -0.2569)
ob_beziercurve_001.lineart.crease_threshold = 0.0
ob_hairlock_000_001.location = (-4.366, -0.7287, 0.2683)
ob_hairlock_000_001.rotation_euler = (1.296, -0.0, 0.0)
ob_hairlock_000_001.scale = (0.4213, 0.4213, 0.4213)
ob_hairlock_000_001.lineart.crease_threshold = 0.0
cu_beziercurve.bevel_object = ob_beziercircle
cu_beziercurve.taper_object = ob_beziercurve
cu_beziercurve_002.bevel_object = ob_beziercircle_001
cu_beziercurve_002.taper_object = ob_beziercurve_001

# ---- collection membership
col_collection.objects.link(ob_body_male)
col_collection.objects.link(ob_hairlock_000)
col_collection.objects.link(ob_beziercurve)
col_collection.objects.link(ob_beziercircle)
col_collection.objects.link(ob_beziercircle_001)
col_collection.objects.link(ob_beziercurve_001)
col_collection.objects.link(ob_hairlock_000_001)

# ---- scene / render settings (as saved in the file)
scene.frame_start = 1; scene.frame_end = 250; scene.frame_set(1)
scene.render.engine = 'BLENDER_EEVEE_NEXT'
scene.cycles.use_denoising = False
scene.cycles.samples = 128
scene.cycles.sampling_pattern = 'TABULATED_SOBOL'
scene.cycles.use_adaptive_sampling = False
scene.cycles.use_light_tree = False
scene.view_settings.view_transform = 'Filmic'
bpy.context.view_layer.update()

# ---- added for rendering (the .blend has no active camera and no usable light): camera, sun
cam_auto = bpy.data.cameras.new('AutoCamera')
cam_auto.lens = 50.0
cam_auto.sensor_width = 36.0
cam_auto.clip_end = 1000.0
ob_auto_camera = bpy.data.objects.new('AutoCamera', cam_auto)
scene.collection.objects.link(ob_auto_camera)
ob_auto_camera.location = (20.1003, -35.2776, 16.5963)
ob_auto_camera.rotation_euler = (1.09748, -7.21219e-08, 0.694738)
scene.camera = ob_auto_camera
light_auto_sun = bpy.data.lights.new('AutoSun', 'SUN')
light_auto_sun.energy = 3.0
light_auto_sun.angle = 0.0523599
ob_auto_sun = bpy.data.objects.new('AutoSun', light_auto_sun)
scene.collection.objects.link(ob_auto_sun)
ob_auto_sun.rotation_euler = (0.872665, 0.174533, 0.523599)
bpy.context.view_layer.update()
